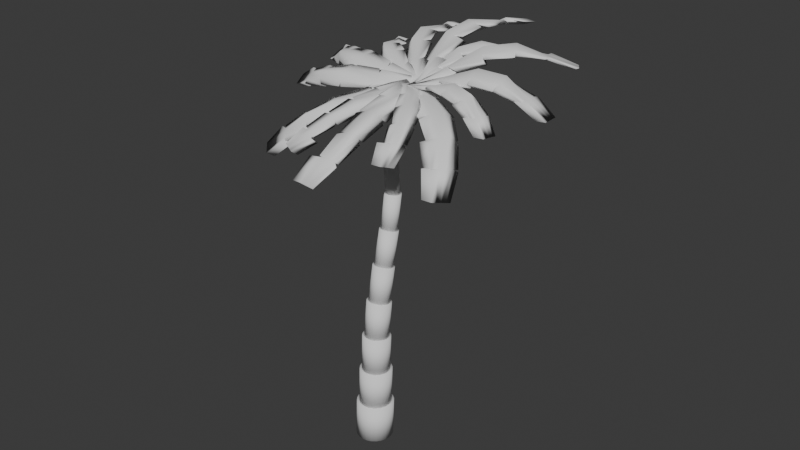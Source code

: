 # Source: palm_tree36.blend  (saved by Blender 4.2.66; exported with 4.5.12 LTS)
import bpy
from mathutils import Matrix  # noqa: F401  (used for matrix-valued properties, if any)

bpy.ops.wm.read_factory_settings(use_empty=True)
scene = bpy.context.scene
scene.name = 'Scene'

# ---- world
world_world = bpy.data.worlds.new('World'); scene.world = world_world
world_world.use_nodes = True; world_world.node_tree.nodes.clear()
_N = world_world.node_tree.nodes; _L = world_world.node_tree.links
n0 = _N.new('ShaderNodeOutputWorld'); n0.name = 'World Output'; n0.location = (300, 300)
n1 = _N.new('ShaderNodeBackground'); n1.name = 'Background'; n1.location = (10, 300)
n1.inputs[0].default_value = (0.05088, 0.05088, 0.05088, 1.0)
_L.new(n1.outputs[0], n0.inputs[0])
n0.is_active_output = True
world_world.color = (0.05088, 0.05088, 0.05088)
world_world.sun_shadow_jitter_overblur = 0.0

# ---- meshes
me_cylinder = bpy.data.meshes.new('Cylinder')
me_cylinder.from_pydata([(0.0, 1.0, -1.0), (0.0, 1.0, 1.0), (0.2588, 0.9659, -1.0), (0.2588, 0.9659, 1.0), (0.5, 0.866, -1.0), (0.5, 0.866, 1.0), (0.7071, 0.7071, -1.0), (0.7071, 0.7071, 1.0), (0.866, 0.5, -1.0), (0.866, 0.5, 1.0), (0.9659, 0.2588, -1.0), (0.9659, 0.2588, 1.0), (1.0, 0.0, -1.0), (1.0, 0.0, 1.0), (0.9659, -0.2588, -1.0), (0.9659, -0.2588, 1.0), (0.866, -0.5, -1.0), (0.866, -0.5, 1.0), (0.7071, -0.7071, -1.0), (0.7071, -0.7071, 1.0), (0.5, -0.866, -1.0), (0.5, -0.866, 1.0), (0.2588, -0.9659, -1.0), (0.2588, -0.9659, 1.0), (0.0, -1.0, -1.0), (0.0, -1.0, 1.0), (-0.2588, -0.9659, -1.0), (-0.2588, -0.9659, 1.0), (-0.5, -0.866, -1.0), (-0.5, -0.866, 1.0), (-0.7071, -0.7071, -1.0), (-0.7071, -0.7071, 1.0), (-0.866, -0.5, -1.0), (-0.866, -0.5, 1.0), (-0.9659, -0.2588, -1.0), (-0.9659, -0.2588, 1.0), (-1.0, 0.0, -1.0), (-1.0, 0.0, 1.0), (-0.9659, 0.2588, -1.0), (-0.9659, 0.2588, 1.0), (-0.866, 0.5, -1.0), (-0.866, 0.5, 1.0), (-0.7071, 0.7071, -1.0), (-0.7071, 0.7071, 1.0), (-0.5, 0.866, -1.0), (-0.5, 0.866, 1.0), (-0.2588, 0.9659, -1.0), (-0.2588, 0.9659, 1.0), (0.0, 0.8727, 1.008), (0.0, 0.8727, 2.992), (0.2259, 0.8429, 1.008), (0.2259, 0.8429, 2.992), (0.4363, 0.7558, 1.008), (0.4363, 0.7558, 2.992), (0.6171, 0.6171, 1.008), (0.6171, 0.6171, 2.992), (0.7558, 0.4363, 1.008), (0.7558, 0.4363, 2.992), (0.8429, 0.2259, 1.008), (0.8429, 0.2259, 2.992), (0.8727, 0.0, 1.008), (0.8727, 0.0, 2.992), (0.8429, -0.2259, 1.008), (0.8429, -0.2259, 2.992), (0.7558, -0.4363, 1.008), (0.7558, -0.4363, 2.992), (0.6171, -0.6171, 1.008), (0.6171, -0.6171, 2.992), (0.4363, -0.7558, 1.008), (0.4363, -0.7558, 2.992), (0.2259, -0.8429, 1.008), (0.2259, -0.8429, 2.992), (0.0, -0.8727, 1.008), (0.0, -0.8727, 2.992), (-0.2259, -0.8429, 1.008), (-0.2259, -0.8429, 2.992), (-0.4363, -0.7558, 1.008), (-0.4363, -0.7558, 2.992), (-0.6171, -0.6171, 1.008), (-0.6171, -0.6171, 2.992), (-0.7558, -0.4363, 1.008), (-0.7558, -0.4363, 2.992), (-0.8429, -0.2259, 1.008), (-0.8429, -0.2259, 2.992), (-0.8727, 0.0, 1.008), (-0.8727, 0.0, 2.992), (-0.8429, 0.2259, 1.008), (-0.8429, 0.2259, 2.992), (-0.7558, 0.4363, 1.008), (-0.7558, 0.4363, 2.992), (-0.6171, 0.6171, 1.008), (-0.6171, 0.6171, 2.992), (-0.4363, 0.7558, 1.008), (-0.4363, 0.7558, 2.992), (-0.2259, 0.8429, 1.008), (-0.2259, 0.8429, 2.992), (0.0, 0.7616, 3.0), (0.0, 0.7616, 4.968), (0.1971, 0.7356, 3.0), (0.1971, 0.7356, 4.968), (0.3808, 0.6595, 3.0), (0.3808, 0.6595, 4.968), (0.5385, 0.5385, 3.0), (0.5385, 0.5385, 4.968), (0.6595, 0.3808, 3.0), (0.6595, 0.3808, 4.968), (0.7356, 0.1971, 3.0), (0.7356, 0.1971, 4.968), (0.7616, 0.0, 3.0), (0.7616, 0.0, 4.968), (0.7356, -0.1971, 3.0), (0.7356, -0.1971, 4.968), (0.6595, -0.3808, 3.0), (0.6595, -0.3808, 4.968), (0.5385, -0.5385, 3.0), (0.5385, -0.5385, 4.968), (0.3808, -0.6595, 3.0), (0.3808, -0.6595, 4.968), (0.1971, -0.7356, 3.0), (0.1971, -0.7356, 4.968), (0.0, -0.7616, 3.0), (0.0, -0.7616, 4.968), (-0.1971, -0.7356, 3.0), (-0.1971, -0.7356, 4.968), (-0.3808, -0.6595, 3.0), (-0.3808, -0.6595, 4.968), (-0.5385, -0.5385, 3.0), (-0.5385, -0.5385, 4.968), (-0.6595, -0.3808, 3.0), (-0.6595, -0.3808, 4.968), (-0.7356, -0.1971, 3.0), (-0.7356, -0.1971, 4.968), (-0.7616, 0.0, 3.0), (-0.7616, 0.0, 4.968), (-0.7356, 0.1971, 3.0), (-0.7356, 0.1971, 4.968), (-0.6595, 0.3808, 3.0), (-0.6595, 0.3808, 4.968), (-0.5385, 0.5385, 3.0), (-0.5385, 0.5385, 4.968), (-0.3808, 0.6595, 3.0), (-0.3808, 0.6595, 4.968), (-0.1971, 0.7356, 3.0), (-0.1971, 0.7356, 4.968), (0.0, 0.6646, 4.976), (0.0, 0.6646, 6.929), (0.172, 0.6419, 4.976), (0.172, 0.6419, 6.929), (0.3323, 0.5756, 4.976), (0.3323, 0.5756, 6.929), (0.4699, 0.4699, 4.976), (0.4699, 0.4699, 6.929), (0.5756, 0.3323, 4.976), (0.5756, 0.3323, 6.929), (0.6419, 0.172, 4.976), (0.6419, 0.172, 6.929), (0.6646, 0.0, 4.976), (0.6646, 0.0, 6.929), (0.6419, -0.172, 4.976), (0.6419, -0.172, 6.929), (0.5756, -0.3323, 4.976), (0.5756, -0.3323, 6.929), (0.4699, -0.4699, 4.976), (0.4699, -0.4699, 6.929), (0.3323, -0.5756, 4.976), (0.3323, -0.5756, 6.929), (0.172, -0.6419, 4.976), (0.172, -0.6419, 6.929), (0.0, -0.6646, 4.976), (0.0, -0.6646, 6.929), (-0.172, -0.6419, 4.976), (-0.172, -0.6419, 6.929), (-0.3323, -0.5756, 4.976), (-0.3323, -0.5756, 6.929), (-0.4699, -0.4699, 4.976), (-0.4699, -0.4699, 6.929), (-0.5756, -0.3323, 4.976), (-0.5756, -0.3323, 6.929), (-0.6419, -0.172, 4.976), (-0.6419, -0.172, 6.929), (-0.6646, 0.0, 4.976), (-0.6646, 0.0, 6.929), (-0.6419, 0.172, 4.976), (-0.6419, 0.172, 6.929), (-0.5756, 0.3323, 4.976), (-0.5756, 0.3323, 6.929), (-0.4699, 0.4699, 4.976), (-0.4699, 0.4699, 6.929), (-0.3323, 0.5756, 4.976), (-0.3323, 0.5756, 6.929), (-0.172, 0.6419, 4.976), (-0.172, 0.6419, 6.929), (0.0, 0.58, 6.937), (0.0, 0.58, 8.874), (0.1501, 0.5602, 6.937), (0.1501, 0.5602, 8.874), (0.29, 0.5023, 6.937), (0.29, 0.5023, 8.874), (0.4101, 0.4101, 6.937), (0.4101, 0.4101, 8.874), (0.5023, 0.29, 6.937), (0.5023, 0.29, 8.874), (0.5602, 0.1501, 6.937), (0.5602, 0.1501, 8.874), (0.58, 0.0, 6.937), (0.58, 0.0, 8.874), (0.5602, -0.1501, 6.937), (0.5602, -0.1501, 8.874), (0.5023, -0.29, 6.937), (0.5023, -0.29, 8.874), (0.4101, -0.4101, 6.937), (0.4101, -0.4101, 8.874), (0.29, -0.5023, 6.937), (0.29, -0.5023, 8.874), (0.1501, -0.5602, 6.937), (0.1501, -0.5602, 8.874), (0.0, -0.58, 6.937), (0.0, -0.58, 8.874), (-0.1501, -0.5602, 6.937), (-0.1501, -0.5602, 8.874), (-0.29, -0.5023, 6.937), (-0.29, -0.5023, 8.874), (-0.4101, -0.4101, 6.937), (-0.4101, -0.4101, 8.874), (-0.5023, -0.29, 6.937), (-0.5023, -0.29, 8.874), (-0.5602, -0.1501, 6.937), (-0.5602, -0.1501, 8.874), (-0.58, 0.0, 6.937), (-0.58, 0.0, 8.874), (-0.5602, 0.1501, 6.937), (-0.5602, 0.1501, 8.874), (-0.5023, 0.29, 6.937), (-0.5023, 0.29, 8.874), (-0.4101, 0.4101, 6.937), (-0.4101, 0.4101, 8.874), (-0.29, 0.5023, 6.937), (-0.29, 0.5023, 8.874), (-0.1501, 0.5602, 6.937), (-0.1501, 0.5602, 8.874), (0.0, 0.5061, 8.881), (0.0, 0.5061, 10.8), (0.131, 0.4889, 8.881), (0.131, 0.4889, 10.8), (0.2531, 0.4383, 8.881), (0.2531, 0.4383, 10.8), (0.3579, 0.3579, 8.881), (0.3579, 0.3579, 10.8), (0.4383, 0.2531, 8.881), (0.4383, 0.2531, 10.8), (0.4889, 0.131, 8.881), (0.4889, 0.131, 10.8), (0.5061, 0.0, 8.881), (0.5061, 0.0, 10.8), (0.4889, -0.131, 8.881), (0.4889, -0.131, 10.8), (0.4383, -0.2531, 8.881), (0.4383, -0.2531, 10.8), (0.3579, -0.3579, 8.881), (0.3579, -0.3579, 10.8), (0.2531, -0.4383, 8.881), (0.2531, -0.4383, 10.8), (0.131, -0.4889, 8.881), (0.131, -0.4889, 10.8), (0.0, -0.5061, 8.881), (0.0, -0.5061, 10.8), (-0.131, -0.4889, 8.881), (-0.131, -0.4889, 10.8), (-0.2531, -0.4383, 8.881), (-0.2531, -0.4383, 10.8), (-0.3579, -0.3579, 8.881), (-0.3579, -0.3579, 10.8), (-0.4383, -0.2531, 8.881), (-0.4383, -0.2531, 10.8), (-0.4889, -0.131, 8.881), (-0.4889, -0.131, 10.8), (-0.5061, 0.0, 8.881), (-0.5061, 0.0, 10.8), (-0.4889, 0.131, 8.881), (-0.4889, 0.131, 10.8), (-0.4383, 0.2531, 8.881), (-0.4383, 0.2531, 10.8), (-0.3579, 0.3579, 8.881), (-0.3579, 0.3579, 10.8), (-0.2531, 0.4383, 8.881), (-0.2531, 0.4383, 10.8), (-0.131, 0.4889, 8.881), (-0.131, 0.4889, 10.8), (0.0, 0.4417, 10.81), (0.0, 0.4417, 12.72), (0.1143, 0.4266, 10.81), (0.1143, 0.4266, 12.72), (0.2208, 0.3825, 10.81), (0.2208, 0.3825, 12.72), (0.3123, 0.3123, 10.81), (0.3123, 0.3123, 12.72), (0.3825, 0.2208, 10.81), (0.3825, 0.2208, 12.72), (0.4266, 0.1143, 10.81), (0.4266, 0.1143, 12.72), (0.4417, 0.0, 10.81), (0.4417, 0.0, 12.72), (0.4266, -0.1143, 10.81), (0.4266, -0.1143, 12.72), (0.3825, -0.2208, 10.81), (0.3825, -0.2208, 12.72), (0.3123, -0.3123, 10.81), (0.3123, -0.3123, 12.72), (0.2208, -0.3825, 10.81), (0.2208, -0.3825, 12.72), (0.1143, -0.4266, 10.81), (0.1143, -0.4266, 12.72), (0.0, -0.4417, 10.81), (0.0, -0.4417, 12.72), (-0.1143, -0.4266, 10.81), (-0.1143, -0.4266, 12.72), (-0.2208, -0.3825, 10.81), (-0.2208, -0.3825, 12.72), (-0.3123, -0.3123, 10.81), (-0.3123, -0.3123, 12.72), (-0.3825, -0.2208, 10.81), (-0.3825, -0.2208, 12.72), (-0.4266, -0.1143, 10.81), (-0.4266, -0.1143, 12.72), (-0.4417, 0.0, 10.81), (-0.4417, 0.0, 12.72), (-0.4266, 0.1143, 10.81), (-0.4266, 0.1143, 12.72), (-0.3825, 0.2208, 10.81), (-0.3825, 0.2208, 12.72), (-0.3123, 0.3123, 10.81), (-0.3123, 0.3123, 12.72), (-0.2208, 0.3825, 10.81), (-0.2208, 0.3825, 12.72), (-0.1143, 0.4266, 10.81), (-0.1143, 0.4266, 12.72), (0.0, 0.3854, 12.73), (0.0, 0.3854, 14.62), (0.09976, 0.3723, 12.73), (0.09976, 0.3723, 14.62), (0.1927, 0.3338, 12.73), (0.1927, 0.3338, 14.62), (0.2725, 0.2725, 12.73), (0.2725, 0.2725, 14.62), (0.3338, 0.1927, 12.73), (0.3338, 0.1927, 14.62), (0.3723, 0.09976, 12.73), (0.3723, 0.09976, 14.62), (0.3854, 0.0, 12.73), (0.3854, 0.0, 14.62), (0.3723, -0.09976, 12.73), (0.3723, -0.09976, 14.62), (0.3338, -0.1927, 12.73), (0.3338, -0.1927, 14.62), (0.2725, -0.2725, 12.73), (0.2725, -0.2725, 14.62), (0.1927, -0.3338, 12.73), (0.1927, -0.3338, 14.62), (0.09976, -0.3723, 12.73), (0.09976, -0.3723, 14.62), (0.0, -0.3854, 12.73), (0.0, -0.3854, 14.62), (-0.09976, -0.3723, 12.73), (-0.09976, -0.3723, 14.62), (-0.1927, -0.3338, 12.73), (-0.1927, -0.3338, 14.62), (-0.2725, -0.2725, 12.73), (-0.2725, -0.2725, 14.62), (-0.3338, -0.1927, 12.73), (-0.3338, -0.1927, 14.62), (-0.3723, -0.09976, 12.73), (-0.3723, -0.09976, 14.62), (-0.3854, 0.0, 12.73), (-0.3854, 0.0, 14.62), (-0.3723, 0.09976, 12.73), (-0.3723, 0.09976, 14.62), (-0.3338, 0.1927, 12.73), (-0.3338, 0.1927, 14.62), (-0.2725, 0.2725, 12.73), (-0.2725, 0.2725, 14.62), (-0.1927, 0.3338, 12.73), (-0.1927, 0.3338, 14.62), (-0.09976, 0.3723, 12.73), (-0.09976, 0.3723, 14.62)], [], [(0, 1, 3, 2), (2, 3, 5, 4), (4, 5, 7, 6), (6, 7, 9, 8), (8, 9, 11, 10), (10, 11, 13, 12), (12, 13, 15, 14), (14, 15, 17, 16), (16, 17, 19, 18), (18, 19, 21, 20), (20, 21, 23, 22), (22, 23, 25, 24), (24, 25, 27, 26), (26, 27, 29, 28), (28, 29, 31, 30), (30, 31, 33, 32), (32, 33, 35, 34), (34, 35, 37, 36), (36, 37, 39, 38), (38, 39, 41, 40), (40, 41, 43, 42), (42, 43, 45, 44), (3, 1, 47, 45, 43, 41, 39, 37, 35, 33, 31, 29, 27, 25, 23, 21, 19, 17, 15, 13, 11, 9, 7, 5), (44, 45, 47, 46), (46, 47, 1, 0), (0, 2, 4, 6, 8, 10, 12, 14, 16, 18, 20, 22, 24, 26, 28, 30, 32, 34, 36, 38, 40, 42, 44, 46), (48, 49, 51, 50), (50, 51, 53, 52), (52, 53, 55, 54), (54, 55, 57, 56), (56, 57, 59, 58), (58, 59, 61, 60), (60, 61, 63, 62), (62, 63, 65, 64), (64, 65, 67, 66), (66, 67, 69, 68), (68, 69, 71, 70), (70, 71, 73, 72), (72, 73, 75, 74), (74, 75, 77, 76), (76, 77, 79, 78), (78, 79, 81, 80), (80, 81, 83, 82), (82, 83, 85, 84), (84, 85, 87, 86), (86, 87, 89, 88), (88, 89, 91, 90), (90, 91, 93, 92), (51, 49, 95, 93, 91, 89, 87, 85, 83, 81, 79, 77, 75, 73, 71, 69, 67, 65, 63, 61, 59, 57, 55, 53), (92, 93, 95, 94), (94, 95, 49, 48), (48, 50, 52, 54, 56, 58, 60, 62, 64, 66, 68, 70, 72, 74, 76, 78, 80, 82, 84, 86, 88, 90, 92, 94), (96, 97, 99, 98), (98, 99, 101, 100), (100, 101, 103, 102), (102, 103, 105, 104), (104, 105, 107, 106), (106, 107, 109, 108), (108, 109, 111, 110), (110, 111, 113, 112), (112, 113, 115, 114), (114, 115, 117, 116), (116, 117, 119, 118), (118, 119, 121, 120), (120, 121, 123, 122), (122, 123, 125, 124), (124, 125, 127, 126), (126, 127, 129, 128), (128, 129, 131, 130), (130, 131, 133, 132), (132, 133, 135, 134), (134, 135, 137, 136), (136, 137, 139, 138), (138, 139, 141, 140), (99, 97, 143, 141, 139, 137, 135, 133, 131, 129, 127, 125, 123, 121, 119, 117, 115, 113, 111, 109, 107, 105, 103, 101), (140, 141, 143, 142), (142, 143, 97, 96), (96, 98, 100, 102, 104, 106, 108, 110, 112, 114, 116, 118, 120, 122, 124, 126, 128, 130, 132, 134, 136, 138, 140, 142), (144, 145, 147, 146), (146, 147, 149, 148), (148, 149, 151, 150), (150, 151, 153, 152), (152, 153, 155, 154), (154, 155, 157, 156), (156, 157, 159, 158), (158, 159, 161, 160), (160, 161, 163, 162), (162, 163, 165, 164), (164, 165, 167, 166), (166, 167, 169, 168), (168, 169, 171, 170), (170, 171, 173, 172), (172, 173, 175, 174), (174, 175, 177, 176), (176, 177, 179, 178), (178, 179, 181, 180), (180, 181, 183, 182), (182, 183, 185, 184), (184, 185, 187, 186), (186, 187, 189, 188), (147, 145, 191, 189, 187, 185, 183, 181, 179, 177, 175, 173, 171, 169, 167, 165, 163, 161, 159, 157, 155, 153, 151, 149), (188, 189, 191, 190), (190, 191, 145, 144), (144, 146, 148, 150, 152, 154, 156, 158, 160, 162, 164, 166, 168, 170, 172, 174, 176, 178, 180, 182, 184, 186, 188, 190), (192, 193, 195, 194), (194, 195, 197, 196), (196, 197, 199, 198), (198, 199, 201, 200), (200, 201, 203, 202), (202, 203, 205, 204), (204, 205, 207, 206), (206, 207, 209, 208), (208, 209, 211, 210), (210, 211, 213, 212), (212, 213, 215, 214), (214, 215, 217, 216), (216, 217, 219, 218), (218, 219, 221, 220), (220, 221, 223, 222), (222, 223, 225, 224), (224, 225, 227, 226), (226, 227, 229, 228), (228, 229, 231, 230), (230, 231, 233, 232), (232, 233, 235, 234), (234, 235, 237, 236), (195, 193, 239, 237, 235, 233, 231, 229, 227, 225, 223, 221, 219, 217, 215, 213, 211, 209, 207, 205, 203, 201, 199, 197), (236, 237, 239, 238), (238, 239, 193, 192), (192, 194, 196, 198, 200, 202, 204, 206, 208, 210, 212, 214, 216, 218, 220, 222, 224, 226, 228, 230, 232, 234, 236, 238), (240, 241, 243, 242), (242, 243, 245, 244), (244, 245, 247, 246), (246, 247, 249, 248), (248, 249, 251, 250), (250, 251, 253, 252), (252, 253, 255, 254), (254, 255, 257, 256), (256, 257, 259, 258), (258, 259, 261, 260), (260, 261, 263, 262), (262, 263, 265, 264), (264, 265, 267, 266), (266, 267, 269, 268), (268, 269, 271, 270), (270, 271, 273, 272), (272, 273, 275, 274), (274, 275, 277, 276), (276, 277, 279, 278), (278, 279, 281, 280), (280, 281, 283, 282), (282, 283, 285, 284), (243, 241, 287, 285, 283, 281, 279, 277, 275, 273, 271, 269, 267, 265, 263, 261, 259, 257, 255, 253, 251, 249, 247, 245), (284, 285, 287, 286), (286, 287, 241, 240), (240, 242, 244, 246, 248, 250, 252, 254, 256, 258, 260, 262, 264, 266, 268, 270, 272, 274, 276, 278, 280, 282, 284, 286), (288, 289, 291, 290), (290, 291, 293, 292), (292, 293, 295, 294), (294, 295, 297, 296), (296, 297, 299, 298), (298, 299, 301, 300), (300, 301, 303, 302), (302, 303, 305, 304), (304, 305, 307, 306), (306, 307, 309, 308), (308, 309, 311, 310), (310, 311, 313, 312), (312, 313, 315, 314), (314, 315, 317, 316), (316, 317, 319, 318), (318, 319, 321, 320), (320, 321, 323, 322), (322, 323, 325, 324), (324, 325, 327, 326), (326, 327, 329, 328), (328, 329, 331, 330), (330, 331, 333, 332), (291, 289, 335, 333, 331, 329, 327, 325, 323, 321, 319, 317, 315, 313, 311, 309, 307, 305, 303, 301, 299, 297, 295, 293), (332, 333, 335, 334), (334, 335, 289, 288), (288, 290, 292, 294, 296, 298, 300, 302, 304, 306, 308, 310, 312, 314, 316, 318, 320, 322, 324, 326, 328, 330, 332, 334), (336, 337, 339, 338), (338, 339, 341, 340), (340, 341, 343, 342), (342, 343, 345, 344), (344, 345, 347, 346), (346, 347, 349, 348), (348, 349, 351, 350), (350, 351, 353, 352), (352, 353, 355, 354), (354, 355, 357, 356), (356, 357, 359, 358), (358, 359, 361, 360), (360, 361, 363, 362), (362, 363, 365, 364), (364, 365, 367, 366), (366, 367, 369, 368), (368, 369, 371, 370), (370, 371, 373, 372), (372, 373, 375, 374), (374, 375, 377, 376), (376, 377, 379, 378), (378, 379, 381, 380), (339, 337, 383, 381, 379, 377, 375, 373, 371, 369, 367, 365, 363, 361, 359, 357, 355, 353, 351, 349, 347, 345, 343, 341), (380, 381, 383, 382), (382, 383, 337, 336), (336, 338, 340, 342, 344, 346, 348, 350, 352, 354, 356, 358, 360, 362, 364, 366, 368, 370, 372, 374, 376, 378, 380, 382)])
me_cylinder.polygons.foreach_set('use_smooth', [True] * 208)
_uv = me_cylinder.uv_layers.new(name='UVMap')
_uv.uv.foreach_set('vector', [1.0, 0.5, 1.0, 1.0, 0.9583, 1.0, 0.9583, 0.5, 0.9583, 0.5, 0.9583, 1.0, 0.9167, 1.0, 0.9167, 0.5, 0.9167, 0.5, 0.9167, 1.0, 0.875, 1.0, 0.875, 0.5, 0.875, 0.5, 0.875, 1.0, 0.8333, 1.0, 0.8333, 0.5, 0.8333, 0.5, 0.8333, 1.0, 0.7917, 1.0, 0.7917, 0.5, 0.7917, 0.5, 0.7917, 1.0, 0.75, 1.0, 0.75, 0.5, 0.75, 0.5, 0.75, 1.0, 0.7083, 1.0, 0.7083, 0.5, 0.7083, 0.5, 0.7083, 1.0, 0.6667, 1.0, 0.6667, 0.5, 0.6667, 0.5, 0.6667, 1.0, 0.625, 1.0, 0.625, 0.5, 0.625, 0.5, 0.625, 1.0, 0.5833, 1.0, 0.5833, 0.5, 0.5833, 0.5, 0.5833, 1.0, 0.5417, 1.0, 0.5417, 0.5, 0.5417, 0.5, 0.5417, 1.0, 0.5, 1.0, 0.5, 0.5, 0.5, 0.5, 0.5, 1.0, 0.4583, 1.0, 0.4583, 0.5, 0.4583, 0.5, 0.4583, 1.0, 0.4167, 1.0, 0.4167, 0.5, 0.4167, 0.5, 0.4167, 1.0, 0.375, 1.0, 0.375, 0.5, 0.375, 0.5, 0.375, 1.0, 0.3333, 1.0, 0.3333, 0.5, 0.3333, 0.5, 0.3333, 1.0, 0.2917, 1.0, 0.2917, 0.5, 0.2917, 0.5, 0.2917, 1.0, 0.25, 1.0, 0.25, 0.5, 0.25, 0.5, 0.25, 1.0, 0.2083, 1.0, 0.2083, 0.5, 0.2083, 0.5, 0.2083, 1.0, 0.1667, 1.0, 0.1667, 0.5, 0.1667, 0.5, 0.1667, 1.0, 0.125, 1.0, 0.125, 0.5, 0.125, 0.5, 0.125, 1.0, 0.08333, 1.0, 0.08333, 0.5, 0.3121, 0.4818, 0.25, 0.49, 0.1879, 0.4818, 0.13, 0.4578, 0.08029, 0.4197, 0.04215, 0.37, 0.01818, 0.3121, 0.01, 0.25, 0.01818, 0.1879, 0.04215, 0.13, 0.08029, 0.08029, 0.13, 0.04215, 0.1879, 0.01818, 0.25, 0.01, 0.3121, 0.01818, 0.37, 0.04215, 0.4197, 0.08029, 0.4578, 0.13, 0.4818, 0.1879, 0.49, 0.25, 0.4818, 0.3121, 0.4578, 0.37, 0.4197, 0.4197, 0.37, 0.4578, 0.08333, 0.5, 0.08333, 1.0, 0.04167, 1.0, 0.04167, 0.5, 0.04167, 0.5, 0.04167, 1.0, -1.863e-07, 1.0, -1.863e-07, 0.5, 0.75, 0.49, 0.8121, 0.4818, 0.87, 0.4578, 0.9197, 0.4197, 0.9578, 0.37, 0.9818, 0.3121, 0.99, 0.25, 0.9818, 0.1879, 0.9578, 0.13, 0.9197, 0.08029, 0.87, 0.04215, 0.8121, 0.01818, 0.75, 0.01, 0.6879, 0.01818, 0.63, 0.04215, 0.5803, 0.08029, 0.5422, 0.13, 0.5182, 0.1879, 0.51, 0.25, 0.5182, 0.3121, 0.5422, 0.37, 0.5803, 0.4197, 0.63, 0.4578, 0.6879, 0.4818, 1.0, 0.5, 1.0, 1.0, 0.9583, 1.0, 0.9583, 0.5, 0.9583, 0.5, 0.9583, 1.0, 0.9167, 1.0, 0.9167, 0.5, 0.9167, 0.5, 0.9167, 1.0, 0.875, 1.0, 0.875, 0.5, 0.875, 0.5, 0.875, 1.0, 0.8333, 1.0, 0.8333, 0.5, 0.8333, 0.5, 0.8333, 1.0, 0.7917, 1.0, 0.7917, 0.5, 0.7917, 0.5, 0.7917, 1.0, 0.75, 1.0, 0.75, 0.5, 0.75, 0.5, 0.75, 1.0, 0.7083, 1.0, 0.7083, 0.5, 0.7083, 0.5, 0.7083, 1.0, 0.6667, 1.0, 0.6667, 0.5, 0.6667, 0.5, 0.6667, 1.0, 0.625, 1.0, 0.625, 0.5, 0.625, 0.5, 0.625, 1.0, 0.5833, 1.0, 0.5833, 0.5, 0.5833, 0.5, 0.5833, 1.0, 0.5417, 1.0, 0.5417, 0.5, 0.5417, 0.5, 0.5417, 1.0, 0.5, 1.0, 0.5, 0.5, 0.5, 0.5, 0.5, 1.0, 0.4583, 1.0, 0.4583, 0.5, 0.4583, 0.5, 0.4583, 1.0, 0.4167, 1.0, 0.4167, 0.5, 0.4167, 0.5, 0.4167, 1.0, 0.375, 1.0, 0.375, 0.5, 0.375, 0.5, 0.375, 1.0, 0.3333, 1.0, 0.3333, 0.5, 0.3333, 0.5, 0.3333, 1.0, 0.2917, 1.0, 0.2917, 0.5, 0.2917, 0.5, 0.2917, 1.0, 0.25, 1.0, 0.25, 0.5, 0.25, 0.5, 0.25, 1.0, 0.2083, 1.0, 0.2083, 0.5, 0.2083, 0.5, 0.2083, 1.0, 0.1667, 1.0, 0.1667, 0.5, 0.1667, 0.5, 0.1667, 1.0, 0.125, 1.0, 0.125, 0.5, 0.125, 0.5, 0.125, 1.0, 0.08333, 1.0, 0.08333, 0.5, 0.3121, 0.4818, 0.25, 0.49, 0.1879, 0.4818, 0.13, 0.4578, 0.08029, 0.4197, 0.04215, 0.37, 0.01818, 0.3121, 0.01, 0.25, 0.01818, 0.1879, 0.04215, 0.13, 0.08029, 0.08029, 0.13, 0.04215, 0.1879, 0.01818, 0.25, 0.01, 0.3121, 0.01818, 0.37, 0.04215, 0.4197, 0.08029, 0.4578, 0.13, 0.4818, 0.1879, 0.49, 0.25, 0.4818, 0.3121, 0.4578, 0.37, 0.4197, 0.4197, 0.37, 0.4578, 0.08333, 0.5, 0.08333, 1.0, 0.04167, 1.0, 0.04167, 0.5, 0.04167, 0.5, 0.04167, 1.0, -1.863e-07, 1.0, -1.863e-07, 0.5, 0.75, 0.49, 0.8121, 0.4818, 0.87, 0.4578, 0.9197, 0.4197, 0.9578, 0.37, 0.9818, 0.3121, 0.99, 0.25, 0.9818, 0.1879, 0.9578, 0.13, 0.9197, 0.08029, 0.87, 0.04215, 0.8121, 0.01818, 0.75, 0.01, 0.6879, 0.01818, 0.63, 0.04215, 0.5803, 0.08029, 0.5422, 0.13, 0.5182, 0.1879, 0.51, 0.25, 0.5182, 0.3121, 0.5422, 0.37, 0.5803, 0.4197, 0.63, 0.4578, 0.6879, 0.4818, 1.0, 0.5, 1.0, 1.0, 0.9583, 1.0, 0.9583, 0.5, 0.9583, 0.5, 0.9583, 1.0, 0.9167, 1.0, 0.9167, 0.5, 0.9167, 0.5, 0.9167, 1.0, 0.875, 1.0, 0.875, 0.5, 0.875, 0.5, 0.875, 1.0, 0.8333, 1.0, 0.8333, 0.5, 0.8333, 0.5, 0.8333, 1.0, 0.7917, 1.0, 0.7917, 0.5, 0.7917, 0.5, 0.7917, 1.0, 0.75, 1.0, 0.75, 0.5, 0.75, 0.5, 0.75, 1.0, 0.7083, 1.0, 0.7083, 0.5, 0.7083, 0.5, 0.7083, 1.0, 0.6667, 1.0, 0.6667, 0.5, 0.6667, 0.5, 0.6667, 1.0, 0.625, 1.0, 0.625, 0.5, 0.625, 0.5, 0.625, 1.0, 0.5833, 1.0, 0.5833, 0.5, 0.5833, 0.5, 0.5833, 1.0, 0.5417, 1.0, 0.5417, 0.5, 0.5417, 0.5, 0.5417, 1.0, 0.5, 1.0, 0.5, 0.5, 0.5, 0.5, 0.5, 1.0, 0.4583, 1.0, 0.4583, 0.5, 0.4583, 0.5, 0.4583, 1.0, 0.4167, 1.0, 0.4167, 0.5, 0.4167, 0.5, 0.4167, 1.0, 0.375, 1.0, 0.375, 0.5, 0.375, 0.5, 0.375, 1.0, 0.3333, 1.0, 0.3333, 0.5, 0.3333, 0.5, 0.3333, 1.0, 0.2917, 1.0, 0.2917, 0.5, 0.2917, 0.5, 0.2917, 1.0, 0.25, 1.0, 0.25, 0.5, 0.25, 0.5, 0.25, 1.0, 0.2083, 1.0, 0.2083, 0.5, 0.2083, 0.5, 0.2083, 1.0, 0.1667, 1.0, 0.1667, 0.5, 0.1667, 0.5, 0.1667, 1.0, 0.125, 1.0, 0.125, 0.5, 0.125, 0.5, 0.125, 1.0, 0.08333, 1.0, 0.08333, 0.5, 0.3121, 0.4818, 0.25, 0.49, 0.1879, 0.4818, 0.13, 0.4578, 0.08029, 0.4197, 0.04215, 0.37, 0.01818, 0.3121, 0.01, 0.25, 0.01818, 0.1879, 0.04215, 0.13, 0.08029, 0.08029, 0.13, 0.04215, 0.1879, 0.01818, 0.25, 0.01, 0.3121, 0.01818, 0.37, 0.04215, 0.4197, 0.08029, 0.4578, 0.13, 0.4818, 0.1879, 0.49, 0.25, 0.4818, 0.3121, 0.4578, 0.37, 0.4197, 0.4197, 0.37, 0.4578, 0.08333, 0.5, 0.08333, 1.0, 0.04167, 1.0, 0.04167, 0.5, 0.04167, 0.5, 0.04167, 1.0, -1.863e-07, 1.0, -1.863e-07, 0.5, 0.75, 0.49, 0.8121, 0.4818, 0.87, 0.4578, 0.9197, 0.4197, 0.9578, 0.37, 0.9818, 0.3121, 0.99, 0.25, 0.9818, 0.1879, 0.9578, 0.13, 0.9197, 0.08029, 0.87, 0.04215, 0.8121, 0.01818, 0.75, 0.01, 0.6879, 0.01818, 0.63, 0.04215, 0.5803, 0.08029, 0.5422, 0.13, 0.5182, 0.1879, 0.51, 0.25, 0.5182, 0.3121, 0.5422, 0.37, 0.5803, 0.4197, 0.63, 0.4578, 0.6879, 0.4818, 1.0, 0.5, 1.0, 1.0, 0.9583, 1.0, 0.9583, 0.5, 0.9583, 0.5, 0.9583, 1.0, 0.9167, 1.0, 0.9167, 0.5, 0.9167, 0.5, 0.9167, 1.0, 0.875, 1.0, 0.875, 0.5, 0.875, 0.5, 0.875, 1.0, 0.8333, 1.0, 0.8333, 0.5, 0.8333, 0.5, 0.8333, 1.0, 0.7917, 1.0, 0.7917, 0.5, 0.7917, 0.5, 0.7917, 1.0, 0.75, 1.0, 0.75, 0.5, 0.75, 0.5, 0.75, 1.0, 0.7083, 1.0, 0.7083, 0.5, 0.7083, 0.5, 0.7083, 1.0, 0.6667, 1.0, 0.6667, 0.5, 0.6667, 0.5, 0.6667, 1.0, 0.625, 1.0, 0.625, 0.5, 0.625, 0.5, 0.625, 1.0, 0.5833, 1.0, 0.5833, 0.5, 0.5833, 0.5, 0.5833, 1.0, 0.5417, 1.0, 0.5417, 0.5, 0.5417, 0.5, 0.5417, 1.0, 0.5, 1.0, 0.5, 0.5, 0.5, 0.5, 0.5, 1.0, 0.4583, 1.0, 0.4583, 0.5, 0.4583, 0.5, 0.4583, 1.0, 0.4167, 1.0, 0.4167, 0.5, 0.4167, 0.5, 0.4167, 1.0, 0.375, 1.0, 0.375, 0.5, 0.375, 0.5, 0.375, 1.0, 0.3333, 1.0, 0.3333, 0.5, 0.3333, 0.5, 0.3333, 1.0, 0.2917, 1.0, 0.2917, 0.5, 0.2917, 0.5, 0.2917, 1.0, 0.25, 1.0, 0.25, 0.5, 0.25, 0.5, 0.25, 1.0, 0.2083, 1.0, 0.2083, 0.5, 0.2083, 0.5, 0.2083, 1.0, 0.1667, 1.0, 0.1667, 0.5, 0.1667, 0.5, 0.1667, 1.0, 0.125, 1.0, 0.125, 0.5, 0.125, 0.5, 0.125, 1.0, 0.08333, 1.0, 0.08333, 0.5, 0.3121, 0.4818, 0.25, 0.49, 0.1879, 0.4818, 0.13, 0.4578, 0.08029, 0.4197, 0.04215, 0.37, 0.01818, 0.3121, 0.01, 0.25, 0.01818, 0.1879, 0.04215, 0.13, 0.08029, 0.08029, 0.13, 0.04215, 0.1879, 0.01818, 0.25, 0.01, 0.3121, 0.01818, 0.37, 0.04215, 0.4197, 0.08029, 0.4578, 0.13, 0.4818, 0.1879, 0.49, 0.25, 0.4818, 0.3121, 0.4578, 0.37, 0.4197, 0.4197, 0.37, 0.4578, 0.08333, 0.5, 0.08333, 1.0, 0.04167, 1.0, 0.04167, 0.5, 0.04167, 0.5, 0.04167, 1.0, -1.863e-07, 1.0, -1.863e-07, 0.5, 0.75, 0.49, 0.8121, 0.4818, 0.87, 0.4578, 0.9197, 0.4197, 0.9578, 0.37, 0.9818, 0.3121, 0.99, 0.25, 0.9818, 0.1879, 0.9578, 0.13, 0.9197, 0.08029, 0.87, 0.04215, 0.8121, 0.01818, 0.75, 0.01, 0.6879, 0.01818, 0.63, 0.04215, 0.5803, 0.08029, 0.5422, 0.13, 0.5182, 0.1879, 0.51, 0.25, 0.5182, 0.3121, 0.5422, 0.37, 0.5803, 0.4197, 0.63, 0.4578, 0.6879, 0.4818, 1.0, 0.5, 1.0, 1.0, 0.9583, 1.0, 0.9583, 0.5, 0.9583, 0.5, 0.9583, 1.0, 0.9167, 1.0, 0.9167, 0.5, 0.9167, 0.5, 0.9167, 1.0, 0.875, 1.0, 0.875, 0.5, 0.875, 0.5, 0.875, 1.0, 0.8333, 1.0, 0.8333, 0.5, 0.8333, 0.5, 0.8333, 1.0, 0.7917, 1.0, 0.7917, 0.5, 0.7917, 0.5, 0.7917, 1.0, 0.75, 1.0, 0.75, 0.5, 0.75, 0.5, 0.75, 1.0, 0.7083, 1.0, 0.7083, 0.5, 0.7083, 0.5, 0.7083, 1.0, 0.6667, 1.0, 0.6667, 0.5, 0.6667, 0.5, 0.6667, 1.0, 0.625, 1.0, 0.625, 0.5, 0.625, 0.5, 0.625, 1.0, 0.5833, 1.0, 0.5833, 0.5, 0.5833, 0.5, 0.5833, 1.0, 0.5417, 1.0, 0.5417, 0.5, 0.5417, 0.5, 0.5417, 1.0, 0.5, 1.0, 0.5, 0.5, 0.5, 0.5, 0.5, 1.0, 0.4583, 1.0, 0.4583, 0.5, 0.4583, 0.5, 0.4583, 1.0, 0.4167, 1.0, 0.4167, 0.5, 0.4167, 0.5, 0.4167, 1.0, 0.375, 1.0, 0.375, 0.5, 0.375, 0.5, 0.375, 1.0, 0.3333, 1.0, 0.3333, 0.5, 0.3333, 0.5, 0.3333, 1.0, 0.2917, 1.0, 0.2917, 0.5, 0.2917, 0.5, 0.2917, 1.0, 0.25, 1.0, 0.25, 0.5, 0.25, 0.5, 0.25, 1.0, 0.2083, 1.0, 0.2083, 0.5, 0.2083, 0.5, 0.2083, 1.0, 0.1667, 1.0, 0.1667, 0.5, 0.1667, 0.5, 0.1667, 1.0, 0.125, 1.0, 0.125, 0.5, 0.125, 0.5, 0.125, 1.0, 0.08333, 1.0, 0.08333, 0.5, 0.3121, 0.4818, 0.25, 0.49, 0.1879, 0.4818, 0.13, 0.4578, 0.08029, 0.4197, 0.04215, 0.37, 0.01818, 0.3121, 0.01, 0.25, 0.01818, 0.1879, 0.04215, 0.13, 0.08029, 0.08029, 0.13, 0.04215, 0.1879, 0.01818, 0.25, 0.01, 0.3121, 0.01818, 0.37, 0.04215, 0.4197, 0.08029, 0.4578, 0.13, 0.4818, 0.1879, 0.49, 0.25, 0.4818, 0.3121, 0.4578, 0.37, 0.4197, 0.4197, 0.37, 0.4578, 0.08333, 0.5, 0.08333, 1.0, 0.04167, 1.0, 0.04167, 0.5, 0.04167, 0.5, 0.04167, 1.0, -1.863e-07, 1.0, -1.863e-07, 0.5, 0.75, 0.49, 0.8121, 0.4818, 0.87, 0.4578, 0.9197, 0.4197, 0.9578, 0.37, 0.9818, 0.3121, 0.99, 0.25, 0.9818, 0.1879, 0.9578, 0.13, 0.9197, 0.08029, 0.87, 0.04215, 0.8121, 0.01818, 0.75, 0.01, 0.6879, 0.01818, 0.63, 0.04215, 0.5803, 0.08029, 0.5422, 0.13, 0.5182, 0.1879, 0.51, 0.25, 0.5182, 0.3121, 0.5422, 0.37, 0.5803, 0.4197, 0.63, 0.4578, 0.6879, 0.4818, 1.0, 0.5, 1.0, 1.0, 0.9583, 1.0, 0.9583, 0.5, 0.9583, 0.5, 0.9583, 1.0, 0.9167, 1.0, 0.9167, 0.5, 0.9167, 0.5, 0.9167, 1.0, 0.875, 1.0, 0.875, 0.5, 0.875, 0.5, 0.875, 1.0, 0.8333, 1.0, 0.8333, 0.5, 0.8333, 0.5, 0.8333, 1.0, 0.7917, 1.0, 0.7917, 0.5, 0.7917, 0.5, 0.7917, 1.0, 0.75, 1.0, 0.75, 0.5, 0.75, 0.5, 0.75, 1.0, 0.7083, 1.0, 0.7083, 0.5, 0.7083, 0.5, 0.7083, 1.0, 0.6667, 1.0, 0.6667, 0.5, 0.6667, 0.5, 0.6667, 1.0, 0.625, 1.0, 0.625, 0.5, 0.625, 0.5, 0.625, 1.0, 0.5833, 1.0, 0.5833, 0.5, 0.5833, 0.5, 0.5833, 1.0, 0.5417, 1.0, 0.5417, 0.5, 0.5417, 0.5, 0.5417, 1.0, 0.5, 1.0, 0.5, 0.5, 0.5, 0.5, 0.5, 1.0, 0.4583, 1.0, 0.4583, 0.5, 0.4583, 0.5, 0.4583, 1.0, 0.4167, 1.0, 0.4167, 0.5, 0.4167, 0.5, 0.4167, 1.0, 0.375, 1.0, 0.375, 0.5, 0.375, 0.5, 0.375, 1.0, 0.3333, 1.0, 0.3333, 0.5, 0.3333, 0.5, 0.3333, 1.0, 0.2917, 1.0, 0.2917, 0.5, 0.2917, 0.5, 0.2917, 1.0, 0.25, 1.0, 0.25, 0.5, 0.25, 0.5, 0.25, 1.0, 0.2083, 1.0, 0.2083, 0.5, 0.2083, 0.5, 0.2083, 1.0, 0.1667, 1.0, 0.1667, 0.5, 0.1667, 0.5, 0.1667, 1.0, 0.125, 1.0, 0.125, 0.5, 0.125, 0.5, 0.125, 1.0, 0.08333, 1.0, 0.08333, 0.5, 0.3121, 0.4818, 0.25, 0.49, 0.1879, 0.4818, 0.13, 0.4578, 0.08029, 0.4197, 0.04215, 0.37, 0.01818, 0.3121, 0.01, 0.25, 0.01818, 0.1879, 0.04215, 0.13, 0.08029, 0.08029, 0.13, 0.04215, 0.1879, 0.01818, 0.25, 0.01, 0.3121, 0.01818, 0.37, 0.04215, 0.4197, 0.08029, 0.4578, 0.13, 0.4818, 0.1879, 0.49, 0.25, 0.4818, 0.3121, 0.4578, 0.37, 0.4197, 0.4197, 0.37, 0.4578, 0.08333, 0.5, 0.08333, 1.0, 0.04167, 1.0, 0.04167, 0.5, 0.04167, 0.5, 0.04167, 1.0, -1.863e-07, 1.0, -1.863e-07, 0.5, 0.75, 0.49, 0.8121, 0.4818, 0.87, 0.4578, 0.9197, 0.4197, 0.9578, 0.37, 0.9818, 0.3121, 0.99, 0.25, 0.9818, 0.1879, 0.9578, 0.13, 0.9197, 0.08029, 0.87, 0.04215, 0.8121, 0.01818, 0.75, 0.01, 0.6879, 0.01818, 0.63, 0.04215, 0.5803, 0.08029, 0.5422, 0.13, 0.5182, 0.1879, 0.51, 0.25, 0.5182, 0.3121, 0.5422, 0.37, 0.5803, 0.4197, 0.63, 0.4578, 0.6879, 0.4818, 1.0, 0.5, 1.0, 1.0, 0.9583, 1.0, 0.9583, 0.5, 0.9583, 0.5, 0.9583, 1.0, 0.9167, 1.0, 0.9167, 0.5, 0.9167, 0.5, 0.9167, 1.0, 0.875, 1.0, 0.875, 0.5, 0.875, 0.5, 0.875, 1.0, 0.8333, 1.0, 0.8333, 0.5, 0.8333, 0.5, 0.8333, 1.0, 0.7917, 1.0, 0.7917, 0.5, 0.7917, 0.5, 0.7917, 1.0, 0.75, 1.0, 0.75, 0.5, 0.75, 0.5, 0.75, 1.0, 0.7083, 1.0, 0.7083, 0.5, 0.7083, 0.5, 0.7083, 1.0, 0.6667, 1.0, 0.6667, 0.5, 0.6667, 0.5, 0.6667, 1.0, 0.625, 1.0, 0.625, 0.5, 0.625, 0.5, 0.625, 1.0, 0.5833, 1.0, 0.5833, 0.5, 0.5833, 0.5, 0.5833, 1.0, 0.5417, 1.0, 0.5417, 0.5, 0.5417, 0.5, 0.5417, 1.0, 0.5, 1.0, 0.5, 0.5, 0.5, 0.5, 0.5, 1.0, 0.4583, 1.0, 0.4583, 0.5, 0.4583, 0.5, 0.4583, 1.0, 0.4167, 1.0, 0.4167, 0.5, 0.4167, 0.5, 0.4167, 1.0, 0.375, 1.0, 0.375, 0.5, 0.375, 0.5, 0.375, 1.0, 0.3333, 1.0, 0.3333, 0.5, 0.3333, 0.5, 0.3333, 1.0, 0.2917, 1.0, 0.2917, 0.5, 0.2917, 0.5, 0.2917, 1.0, 0.25, 1.0, 0.25, 0.5, 0.25, 0.5, 0.25, 1.0, 0.2083, 1.0, 0.2083, 0.5, 0.2083, 0.5, 0.2083, 1.0, 0.1667, 1.0, 0.1667, 0.5, 0.1667, 0.5, 0.1667, 1.0, 0.125, 1.0, 0.125, 0.5, 0.125, 0.5, 0.125, 1.0, 0.08333, 1.0, 0.08333, 0.5, 0.3121, 0.4818, 0.25, 0.49, 0.1879, 0.4818, 0.13, 0.4578, 0.08029, 0.4197, 0.04215, 0.37, 0.01818, 0.3121, 0.01, 0.25, 0.01818, 0.1879, 0.04215, 0.13, 0.08029, 0.08029, 0.13, 0.04215, 0.1879, 0.01818, 0.25, 0.01, 0.3121, 0.01818, 0.37, 0.04215, 0.4197, 0.08029, 0.4578, 0.13, 0.4818, 0.1879, 0.49, 0.25, 0.4818, 0.3121, 0.4578, 0.37, 0.4197, 0.4197, 0.37, 0.4578, 0.08333, 0.5, 0.08333, 1.0, 0.04167, 1.0, 0.04167, 0.5, 0.04167, 0.5, 0.04167, 1.0, -1.863e-07, 1.0, -1.863e-07, 0.5, 0.75, 0.49, 0.8121, 0.4818, 0.87, 0.4578, 0.9197, 0.4197, 0.9578, 0.37, 0.9818, 0.3121, 0.99, 0.25, 0.9818, 0.1879, 0.9578, 0.13, 0.9197, 0.08029, 0.87, 0.04215, 0.8121, 0.01818, 0.75, 0.01, 0.6879, 0.01818, 0.63, 0.04215, 0.5803, 0.08029, 0.5422, 0.13, 0.5182, 0.1879, 0.51, 0.25, 0.5182, 0.3121, 0.5422, 0.37, 0.5803, 0.4197, 0.63, 0.4578, 0.6879, 0.4818, 1.0, 0.5, 1.0, 1.0, 0.9583, 1.0, 0.9583, 0.5, 0.9583, 0.5, 0.9583, 1.0, 0.9167, 1.0, 0.9167, 0.5, 0.9167, 0.5, 0.9167, 1.0, 0.875, 1.0, 0.875, 0.5, 0.875, 0.5, 0.875, 1.0, 0.8333, 1.0, 0.8333, 0.5, 0.8333, 0.5, 0.8333, 1.0, 0.7917, 1.0, 0.7917, 0.5, 0.7917, 0.5, 0.7917, 1.0, 0.75, 1.0, 0.75, 0.5, 0.75, 0.5, 0.75, 1.0, 0.7083, 1.0, 0.7083, 0.5, 0.7083, 0.5, 0.7083, 1.0, 0.6667, 1.0, 0.6667, 0.5, 0.6667, 0.5, 0.6667, 1.0, 0.625, 1.0, 0.625, 0.5, 0.625, 0.5, 0.625, 1.0, 0.5833, 1.0, 0.5833, 0.5, 0.5833, 0.5, 0.5833, 1.0, 0.5417, 1.0, 0.5417, 0.5, 0.5417, 0.5, 0.5417, 1.0, 0.5, 1.0, 0.5, 0.5, 0.5, 0.5, 0.5, 1.0, 0.4583, 1.0, 0.4583, 0.5, 0.4583, 0.5, 0.4583, 1.0, 0.4167, 1.0, 0.4167, 0.5, 0.4167, 0.5, 0.4167, 1.0, 0.375, 1.0, 0.375, 0.5, 0.375, 0.5, 0.375, 1.0, 0.3333, 1.0, 0.3333, 0.5, 0.3333, 0.5, 0.3333, 1.0, 0.2917, 1.0, 0.2917, 0.5, 0.2917, 0.5, 0.2917, 1.0, 0.25, 1.0, 0.25, 0.5, 0.25, 0.5, 0.25, 1.0, 0.2083, 1.0, 0.2083, 0.5, 0.2083, 0.5, 0.2083, 1.0, 0.1667, 1.0, 0.1667, 0.5, 0.1667, 0.5, 0.1667, 1.0, 0.125, 1.0, 0.125, 0.5, 0.125, 0.5, 0.125, 1.0, 0.08333, 1.0, 0.08333, 0.5, 0.3121, 0.4818, 0.25, 0.49, 0.1879, 0.4818, 0.13, 0.4578, 0.08029, 0.4197, 0.04215, 0.37, 0.01818, 0.3121, 0.01, 0.25, 0.01818, 0.1879, 0.04215, 0.13, 0.08029, 0.08029, 0.13, 0.04215, 0.1879, 0.01818, 0.25, 0.01, 0.3121, 0.01818, 0.37, 0.04215, 0.4197, 0.08029, 0.4578, 0.13, 0.4818, 0.1879, 0.49, 0.25, 0.4818, 0.3121, 0.4578, 0.37, 0.4197, 0.4197, 0.37, 0.4578, 0.08333, 0.5, 0.08333, 1.0, 0.04167, 1.0, 0.04167, 0.5, 0.04167, 0.5, 0.04167, 1.0, -1.863e-07, 1.0, -1.863e-07, 0.5, 0.75, 0.49, 0.8121, 0.4818, 0.87, 0.4578, 0.9197, 0.4197, 0.9578, 0.37, 0.9818, 0.3121, 0.99, 0.25, 0.9818, 0.1879, 0.9578, 0.13, 0.9197, 0.08029, 0.87, 0.04215, 0.8121, 0.01818, 0.75, 0.01, 0.6879, 0.01818, 0.63, 0.04215, 0.5803, 0.08029, 0.5422, 0.13, 0.5182, 0.1879, 0.51, 0.25, 0.5182, 0.3121, 0.5422, 0.37, 0.5803, 0.4197, 0.63, 0.4578, 0.6879, 0.4818])
me_cylinder.update()
me_plane = bpy.data.meshes.new('Plane')
me_plane.from_pydata([(-2.004, -0.4434, 0.06859), (0.001362, -0.5835, -0.0217), (-2.005, 0.5335, 0.08512), (0.0003786, 0.5672, -0.006031), (-1.689, -0.3433, 0.6997), (-1.322, -0.2982, 0.9705), (-0.9213, -0.4613, 0.9545), (-0.4414, -0.4282, 0.5969), (-0.4434, 1.147, 0.6295), (-0.9145, 1.493, 0.9191), (-1.319, 1.354, 0.9405), (-1.693, 1.085, 0.6947), (-2.005, 0.05131, 0.08751), (0.0, 0.0, 0.0), (-1.648, 0.4156, 0.709), (-1.288, 0.7734, 1.452), (-0.8882, 0.7474, 1.452), (-0.4449, 0.3827, 0.6528), (-2.005, -0.1848, 0.07848), (0.0006503, -0.2785, -0.01036), (-1.647, 0.06424, 0.6843), (-1.275, 0.2549, 1.183), (-0.8739, 0.1553, 1.172), (-0.4432, -0.00438, 0.6261), (0.0002196, 0.329, -0.003498), (-1.648, 0.8196, 0.6997), (-1.274, 1.128, 1.155), (-0.8727, 1.205, 1.141), (-0.444, 0.8261, 0.6393), (-2.005, 0.331, 0.08613), (-0.4918, -0.4547, 0.6461), (-0.8582, -0.493, 0.8648), (-1.26, -0.3128, 0.8886), (-1.645, -0.3205, 0.6573), (-0.5107, 1.21, 0.6201), (-0.8614, 1.537, 0.9157), (-1.263, 1.384, 0.9389), (-1.647, 1.112, 0.693), (-1.531, -2.999, -0.6151), (0.01709, -0.463, -0.01769), (-1.586, -2.248, -0.602), (-0.04669, 0.4224, -0.005295), (-1.305, -2.524, 0.003339), (-1.031, -2.016, 0.3459), (-0.7144, -1.612, 0.467), (-0.3417, -0.9445, 0.3369), (-0.4298, 0.2663, 0.3627), (-0.8151, -0.09575, 0.4405), (-1.118, -0.7362, 0.3227), (-1.386, -1.429, -0.002111), (-1.559, -2.62, -0.6001), (-0.01615, -0.01557, -0.0005178), (-1.316, -1.887, 0.0243), (-1.072, -1.159, 0.7489), (-0.7634, -0.6518, 0.8827), (-0.3896, -0.3256, 0.3812), (-1.546, -2.801, -0.6073), (-0.0002826, -0.2291, -0.008717), (-1.295, -2.155, 0.004768), (-1.028, -1.532, 0.5348), (-0.7153, -1.081, 0.6596), (-0.3668, -0.621, 0.36), (-0.03386, 0.2385, -0.003289), (-1.337, -1.574, 0.01697), (-1.075, -0.8573, 0.5118), (-0.7711, -0.2692, 0.6349), (-0.4129, 0.01773, 0.3705), (-1.575, -2.404, -0.6012), (-0.3798, -1.033, 0.3601), (-0.6627, -1.551, 0.4153), (-0.981, -1.942, 0.3003), (-1.272, -2.448, -0.01662), (-0.4847, 0.2264, 0.3326), (-0.7767, 0.007921, 0.4555), (-1.077, -0.6391, 0.3401), (-1.353, -1.348, 0.01166), (-1.467, -7.134, -2.725), (0.06579, -0.5212, 0.02013), (-1.604, -6.349, -2.813), (-0.095, 0.4054, -0.08756), (-1.291, -6.086, -1.657), (-1.043, -4.862, -0.8742), (-0.7184, -3.649, -0.3089), (-0.3353, -1.965, 0.002968), (-0.5568, -0.7005, -0.1342), (-0.9804, -2.038, -0.5422), (-1.267, -3.508, -1.075), (-1.491, -4.942, -1.819), (-1.537, -6.74, -2.76), (-0.01702, -0.05758, -0.02501), (-1.367, -5.338, -1.671), (-1.202, -3.948, -0.4552), (-0.8984, -2.63, 0.1101), (-0.4541, -1.328, -0.03173), (-1.504, -6.928, -2.743), (0.02229, -0.2782, -0.001816), (-1.315, -5.614, -1.657), (-1.1, -4.284, -0.6517), (-0.7845, -3.022, -0.08898), (-0.3974, -1.632, -0.01517), (-0.06243, 0.2115, -0.05997), (-1.421, -5.007, -1.723), (-1.217, -3.569, -0.7716), (-0.9261, -2.163, -0.2296), (-0.5137, -0.964, -0.09116), (-1.576, -6.513, -2.791), (-0.3732, -2.162, -0.01554), (-0.6598, -3.451, -0.3069), (-0.988, -4.652, -0.8668), (-1.259, -5.916, -1.641), (-0.6152, -0.8736, -0.245), (-0.9463, -1.824, -0.4756), (-1.228, -3.295, -1.001), (-1.461, -4.768, -1.76), (-0.7016, -6.95, -1.89), (0.0742, -0.2889, -0.002499), (-0.8409, -6.562, -1.924), (-0.08968, 0.1692, -0.0448), (-0.6205, -5.978, -1.1), (-0.4995, -4.791, -0.5362), (-0.3253, -3.513, -0.1508), (-0.1367, -1.827, 0.03795), (-0.3617, -1.204, -0.01199), (-0.5981, -2.694, -0.2623), (-0.731, -4.106, -0.6327), (-0.8241, -5.415, -1.174), (-0.7728, -6.758, -1.9), (-0.009726, -0.0622, -0.01415), (-0.7132, -5.54, -1.089), (-0.6561, -4.338, -0.18), (-0.5023, -3.013, 0.2102), (-0.2549, -1.522, 0.04012), (-0.7388, -6.849, -1.895), (0.03034, -0.1704, -0.008589), (-0.662, -5.672, -1.09), (-0.5677, -4.449, -0.3508), (-0.4028, -3.149, 0.03482), (-0.1985, -1.667, 0.03909), (-0.0561, 0.07202, -0.03193), (-0.7699, -5.373, -1.114), (-0.6898, -4.088, -0.4125), (-0.5499, -2.715, -0.03659), (-0.3169, -1.337, 0.009896), (-0.8123, -6.644, -1.914), (-0.1537, -2.015, 0.02827), (-0.2938, -3.298, -0.1573), (-0.4709, -4.571, -0.5378), (-0.6059, -5.816, -1.091), (-0.3955, -1.401, -0.08764), (-0.5843, -2.499, -0.2153), (-0.7142, -3.906, -0.5808), (-0.8109, -5.252, -1.132), (0.08031, -9.387, -2.93), (0.1142, -0.117, 0.0437), (-0.1154, -9.335, -3.062), (-0.1161, -0.05238, -0.1146), (0.03378, -8.176, -1.887), (0.0136, -6.594, -1.09), (0.04726, -4.75, -0.4732), (0.05641, -2.393, -0.08061), (-0.2594, -2.313, -0.2882), (-0.3413, -4.576, -0.7864), (-0.3149, -6.458, -1.358), (-0.2511, -8.1, -2.11), (-0.01923, -9.368, -2.989), (-0.003147, -0.09368, -0.02524), (-0.1181, -7.945, -1.93), (-0.2208, -6.558, -0.7544), (-0.2152, -4.716, -0.145), (-0.1078, -2.379, -0.1552), (0.02829, -9.377, -2.961), (0.05289, -0.1048, 0.007667), (-0.04688, -7.952, -1.898), (-0.1058, -6.422, -0.9042), (-0.08502, -4.577, -0.2932), (-0.02943, -2.386, -0.1196), (-0.06867, -0.06973, -0.07709), (-0.1983, -7.913, -1.998), (-0.2788, -6.348, -1.059), (-0.2933, -4.491, -0.476), (-0.1958, -2.34, -0.2323), (-0.07499, -9.348, -3.031), (0.05956, -2.647, -0.1076), (0.05748, -4.425, -0.4555), (0.02008, -6.273, -1.068), (0.03107, -7.958, -1.863), (-0.2716, -2.615, -0.408), (-0.3499, -4.327, -0.7156), (-0.3208, -6.197, -1.279), (-0.2564, -7.889, -2.047), (0.8401, -6.707, -2.518), (0.0933, 0.1181, 0.08866), (0.6928, -7.017, -2.719), (-0.08023, -0.2439, -0.1507), (0.6905, -5.955, -1.655), (0.5375, -4.858, -0.9813), (0.4084, -3.452, -0.4291), (0.2268, -1.691, -0.06929), (-0.01077, -2.194, -0.3896), (0.1117, -4.011, -0.8705), (0.2875, -5.338, -1.357), (0.4768, -6.404, -1.974), (0.7655, -6.871, -2.613), (0.005351, -0.07445, -0.02364), (0.5604, -6.056, -1.76), (0.3525, -5.283, -0.8109), (0.2029, -3.931, -0.2781), (0.1046, -1.975, -0.2084), (0.8011, -6.793, -2.568), (0.04734, 0.01747, 0.02997), (0.6133, -5.933, -1.7), (0.4312, -4.96, -0.8803), (0.2926, -3.578, -0.339), (0.1629, -1.84, -0.142), (-0.04429, -0.1728, -0.09734), (0.4995, -6.174, -1.854), (0.2997, -5.211, -1.09), (0.1344, -3.881, -0.5881), (0.03769, -2.102, -0.3135), (0.7233, -6.955, -2.674), (0.2491, -1.874, -0.09337), (0.3909, -3.191, -0.4056), (0.5173, -4.606, -0.9562), (0.6713, -5.798, -1.634), (0.005795, -2.435, -0.4989), (0.08484, -3.845, -0.8125), (0.2615, -5.158, -1.291), (0.4553, -6.259, -1.922), (1.585, -4.804, -3.876), (0.09061, 0.3657, 0.103), (1.454, -5.509, -4.125), (-0.06412, -0.4614, -0.1931), (1.359, -4.471, -2.731), (1.088, -3.752, -1.778), (0.8074, -2.624, -0.9443), (0.4274, -1.229, -0.2971), (0.2166, -2.37, -0.6942), (0.5357, -3.969, -1.483), (0.8598, -4.896, -2.238), (1.168, -5.49, -3.125), (1.519, -5.169, -3.994), (0.01335, -0.06426, -0.03713), (1.226, -4.913, -2.845), (0.9359, -4.72, -1.584), (0.6384, -3.701, -0.7755), (0.3223, -1.846, -0.473), (1.55, -4.995, -3.938), (0.05023, 0.141, 0.02974), (1.271, -4.646, -2.769), (0.9853, -4.154, -1.648), (0.6968, -3.075, -0.8283), (0.3725, -1.552, -0.389), (-0.03158, -0.2946, -0.1276), (1.17, -5.192, -2.96), (0.8649, -4.752, -1.904), (0.5522, -3.797, -1.133), (0.261, -2.15, -0.6013), (1.481, -5.366, -4.07), (0.4709, -1.366, -0.3489), (0.7606, -2.389, -0.886), (1.039, -3.535, -1.718), (1.321, -4.352, -2.686), (0.2583, -2.577, -0.8539), (0.4897, -3.866, -1.391), (0.8135, -4.776, -2.135), (1.13, -5.395, -3.043), (1.862, 3.874, -0.5895), (-0.01326, 0.5008, 0.243), (1.915, 3.077, -1.027), (0.04838, -0.4366, -0.2752), (1.614, 2.898, 0.02897), (1.293, 2.072, 0.3904), (0.911, 1.505, 0.6209), (0.4447, 0.8241, 0.5063), (0.5304, -0.4639, -0.194), (1.004, -0.0687, -0.3079), (1.374, 0.745, -0.3959), (1.691, 1.753, -0.636), (1.89, 3.466, -0.8023), (0.01966, 0.01963, -0.008492), (1.616, 2.209, -0.2966), (1.347, 0.8865, 0.3163), (0.9743, 0.2025, 0.4966), (0.4936, 0.1445, 0.1777), (1.877, 3.66, -0.7007), (0.003946, 0.2493, 0.1116), (1.595, 2.503, -0.1545), (1.291, 1.426, 0.3346), (0.9127, 0.8064, 0.5395), (0.4702, 0.4689, 0.3346), (0.03632, -0.245, -0.1632), (1.636, 1.886, -0.4905), (1.333, 0.7335, -0.09193), (0.9641, -0.02848, 0.02959), (0.5149, -0.2084, -0.0379), (1.905, 3.24, -0.9325), (0.4932, 0.908, 0.5388), (0.8452, 1.468, 0.5866), (1.229, 2.017, 0.3545), (1.572, 2.826, 0.0009467), (0.5956, -0.391, -0.2592), (0.9567, -0.1958, -0.3086), (1.323, 0.6228, -0.3876), (1.651, 1.652, -0.631), (1.916, 0.3475, -1.41), (0.02787, 0.4764, 0.2149), (1.898, -0.4648, -1.812), (0.007176, -0.4783, -0.2612), (1.641, -0.09975, -0.6864), (1.306, -0.2979, -0.1885), (0.9311, -0.1622, 0.1955), (0.4652, 0.005126, 0.2855), (0.4379, -1.308, -0.3578), (0.8856, -1.749, -0.6561), (1.27, -1.639, -0.9103), (1.617, -1.271, -1.299), (1.908, -0.06984, -1.606), (0.01872, -0.01547, -0.01612), (1.589, -0.7296, -0.968), (1.272, -1.453, -0.2268), (0.8958, -1.44, 0.111), (0.455, -0.6932, -0.01613), (1.912, 0.1294, -1.512), (0.02309, 0.2194, 0.09416), (1.593, -0.4268, -0.8376), (1.258, -0.8744, -0.2125), (0.8829, -0.7936, 0.1479), (0.4598, -0.3598, 0.1279), (0.01202, -0.2839, -0.1582), (1.58, -1.056, -1.146), (1.239, -1.575, -0.6048), (0.8603, -1.639, -0.3211), (0.4451, -1.05, -0.2143), (1.902, -0.2989, -1.725), (0.515, -0.0001485, 0.2953), (0.8689, -0.08629, 0.1883), (1.244, -0.2404, -0.1969), (1.598, -0.09521, -0.6949), (0.4997, -1.353, -0.4469), (0.8346, -1.784, -0.634), (1.216, -1.664, -0.8785), (1.574, -1.293, -1.275), (1.12, 5.762, 0.3105), (-0.04646, 0.3333, 0.1941), (1.218, 5.283, -0.02611), (0.06854, -0.23, -0.205), (0.9903, 4.626, 0.6924), (0.8031, 3.502, 0.8436), (0.5565, 2.481, 0.8698), (0.2622, 1.265, 0.5871), (0.4207, 0.4921, 0.04848), (0.743, 1.522, 0.1488), (0.962, 2.697, 0.2341), (1.133, 3.943, 0.1805), (1.171, 5.518, 0.1473), (0.01324, 0.04534, 0.001214), (1.043, 4.142, 0.4263), (0.9204, 2.72, 0.7914), (0.6891, 1.63, 0.7799), (0.3477, 0.8606, 0.3369), (1.147, 5.634, 0.2252), (-0.01526, 0.1828, 0.09328), (1.006, 4.318, 0.5345), (0.844, 3.027, 0.7904), (0.6043, 1.975, 0.7972), (0.3069, 1.054, 0.4564), (0.04531, -0.1144, -0.1184), (1.082, 3.947, 0.276), (0.9275, 2.609, 0.4596), (0.7051, 1.471, 0.4019), (0.3901, 0.6469, 0.1696), (1.198, 5.382, 0.04672), (0.2916, 1.4, 0.6331), (0.5115, 2.354, 0.8162), (0.7604, 3.364, 0.7892), (0.965, 4.51, 0.6529), (0.4648, 0.6502, 0.02315), (0.7167, 1.356, 0.1282), (0.9327, 2.529, 0.2194), (1.11, 3.806, 0.1672), (0.5744, 8.468, 1.106), (-0.08476, 0.2169, 0.1957), (0.7294, 8.234, 0.7786), (0.09754, -0.05899, -0.1932), (0.5417, 6.971, 1.438), (0.4557, 5.373, 1.478), (0.3028, 3.755, 1.345), (0.1285, 1.852, 0.8341), (0.3792, 1.474, 0.311), (0.6048, 3.267, 0.631), (0.7117, 4.97, 0.8756), (0.767, 6.648, 0.9376), (0.6539, 8.349, 0.9489), (0.009056, 0.077, 0.009939), (0.6491, 6.62, 1.163), (0.6521, 4.849, 1.476), (0.5224, 3.198, 1.308), (0.2615, 1.658, 0.5974), (0.616, 8.406, 1.024), (-0.03573, 0.1438, 0.0986), (0.5914, 6.705, 1.265), (0.5447, 4.987, 1.435), (0.4023, 3.354, 1.283), (0.198, 1.75, 0.7103), (0.06038, -0.001875, -0.1079), (0.7116, 6.524, 1.014), (0.6791, 4.78, 1.107), (0.5643, 3.105, 0.8915), (0.3297, 1.551, 0.4313), (0.6977, 8.282, 0.8501), (0.1441, 2.054, 0.9052), (0.2708, 3.524, 1.256), (0.4271, 5.138, 1.39), (0.5283, 6.797, 1.377), (0.4094, 1.741, 0.3113), (0.5947, 3.038, 0.5896), (0.6987, 4.731, 0.839), (0.7569, 6.453, 0.9066), (-0.3624, 9.593, 1.822), (-0.1081, -0.02708, 0.1923), (-0.1825, 9.798, 1.511), (0.1036, 0.2131, -0.1775), (-0.2383, 8.021, 2.109), (-0.1514, 6.243, 2.047), (-0.125, 4.291, 1.768), (-0.08414, 2.045, 1.052), (0.2066, 2.376, 0.5566), (0.2298, 4.666, 1.077), (0.1482, 6.571, 1.465), (0.02164, 8.337, 1.63), (-0.2704, 9.698, 1.675), (0.00043, 0.0971, 0.01793), (-0.09289, 7.984, 1.831), (0.09556, 6.239, 2.098), (0.1484, 4.318, 1.788), (0.06891, 2.223, 0.8344), (-0.3143, 9.648, 1.745), (-0.05137, 0.03782, 0.1012), (-0.1592, 7.908, 1.925), (-0.02302, 6.101, 2.017), (0.01536, 4.163, 1.721), (-0.004151, 2.138, 0.9383), (0.06025, 0.1644, -0.0954), (-0.01987, 8.066, 1.687), (0.1339, 6.279, 1.698), (0.2045, 4.378, 1.341), (0.1488, 2.312, 0.6732), (-0.2194, 9.756, 1.58), (-0.09152, 2.275, 1.146), (-0.1303, 3.993, 1.648), (-0.1529, 5.95, 1.928), (-0.2319, 7.824, 2.028), (0.2075, 2.713, 0.5806), (0.2451, 4.421, 1.018), (0.1616, 6.309, 1.409), (0.033, 8.125, 1.583), (-0.9274, 5.957, 1.258), (-0.07772, -0.2018, 0.07808), (-0.8087, 6.403, 1.137), (0.06205, 0.3229, -0.06757), (-0.7481, 5.033, 1.532), (-0.5707, 3.936, 1.519), (-0.417, 2.643, 1.303), (-0.2217, 1.205, 0.7633), (-0.03009, 1.925, 0.5726), (-0.1789, 3.509, 1.005), (-0.3704, 4.675, 1.268), (-0.5771, 5.693, 1.335), (-0.8671, 6.184, 1.205), (-0.006569, 0.06667, 0.01486), (-0.6382, 5.255, 1.412), (-0.403, 4.311, 1.708), (-0.2324, 3.083, 1.486), (-0.1222, 1.582, 0.6954), (-0.8959, 6.076, 1.23), (-0.04053, -0.06148, 0.04504), (-0.6813, 5.091, 1.441), (-0.4728, 4.038, 1.573), (-0.3113, 2.775, 1.352), (-0.1697, 1.402, 0.7278), (0.03323, 0.2153, -0.03295), (-0.5895, 5.436, 1.349), (-0.3679, 4.431, 1.431), (-0.185, 3.248, 1.185), (-0.0688, 1.781, 0.6242), (-0.8332, 6.311, 1.166), (-0.2444, 1.345, 0.8318), (-0.3977, 2.438, 1.205), (-0.5491, 3.74, 1.425), (-0.7285, 4.912, 1.473), (-0.05215, 2.158, 0.595), (-0.1507, 3.368, 0.9664), (-0.3424, 4.519, 1.231), (-0.5541, 5.568, 1.304), (-1.716, 5.112, 1.235), (-0.07792, -0.4263, 0.05369), (-1.61, 5.931, 1.154), (0.0473, 0.5385, -0.04636), (-1.419, 4.362, 1.673), (-1.101, 3.419, 1.733), (-0.788, 2.198, 1.512), (-0.4022, 0.9184, 0.8916), (-0.2309, 2.241, 0.766), (-0.5708, 3.812, 1.276), (-0.9193, 4.789, 1.535), (-1.267, 5.566, 1.526), (-1.662, 5.529, 1.205), (-0.01459, 0.06567, 0.01698), (-1.303, 4.888, 1.583), (-0.9368, 4.236, 2.08), (-0.6092, 3.134, 1.862), (-0.3144, 1.607, 0.8669), (-1.688, 5.33, 1.219), (-0.04482, -0.1692, 0.03451), (-1.341, 4.589, 1.593), (-0.9928, 3.758, 1.86), (-0.673, 2.592, 1.638), (-0.3563, 1.278, 0.8787), (0.02131, 0.3399, -0.01976), (-1.259, 5.223, 1.533), (-0.8979, 4.484, 1.743), (-0.5588, 3.465, 1.501), (-0.266, 1.975, 0.8084), (-1.632, 5.762, 1.175), (-0.4447, 1.034, 0.9706), (-0.7429, 1.998, 1.392), (-1.054, 3.234, 1.619), (-1.383, 4.262, 1.605), (-0.28, 2.475, 0.7875), (-0.5223, 3.705, 1.239), (-0.8697, 4.663, 1.499), (-1.227, 5.467, 1.497)], [], [(28, 24, 3, 8), (29, 25, 11, 2), (25, 26, 10, 37), (26, 27, 9, 36), (27, 28, 34, 35), (22, 23, 17, 16), (21, 22, 16, 15), (20, 21, 15, 14), (18, 20, 14, 12), (23, 19, 13, 17), (7, 1, 19, 23), (0, 4, 20, 18), (33, 5, 21, 20), (32, 6, 22, 21), (31, 30, 23, 22), (16, 17, 28, 27), (15, 16, 27, 26), (14, 15, 26, 25), (12, 14, 25, 29), (17, 13, 24, 28), (66, 62, 41, 46), (67, 63, 49, 40), (63, 64, 48, 75), (64, 65, 47, 74), (65, 66, 72, 73), (60, 61, 55, 54), (59, 60, 54, 53), (58, 59, 53, 52), (56, 58, 52, 50), (61, 57, 51, 55), (45, 39, 57, 61), (38, 42, 58, 56), (71, 43, 59, 58), (70, 44, 60, 59), (69, 68, 61, 60), (54, 55, 66, 65), (53, 54, 65, 64), (52, 53, 64, 63), (50, 52, 63, 67), (55, 51, 62, 66), (104, 100, 79, 84), (105, 101, 87, 78), (101, 102, 86, 113), (102, 103, 85, 112), (103, 104, 110, 111), (98, 99, 93, 92), (97, 98, 92, 91), (96, 97, 91, 90), (94, 96, 90, 88), (99, 95, 89, 93), (83, 77, 95, 99), (76, 80, 96, 94), (109, 81, 97, 96), (108, 82, 98, 97), (107, 106, 99, 98), (92, 93, 104, 103), (91, 92, 103, 102), (90, 91, 102, 101), (88, 90, 101, 105), (93, 89, 100, 104), (142, 138, 117, 122), (143, 139, 125, 116), (139, 140, 124, 151), (140, 141, 123, 150), (141, 142, 148, 149), (136, 137, 131, 130), (135, 136, 130, 129), (134, 135, 129, 128), (132, 134, 128, 126), (137, 133, 127, 131), (121, 115, 133, 137), (114, 118, 134, 132), (147, 119, 135, 134), (146, 120, 136, 135), (145, 144, 137, 136), (130, 131, 142, 141), (129, 130, 141, 140), (128, 129, 140, 139), (126, 128, 139, 143), (131, 127, 138, 142), (180, 176, 155, 160), (181, 177, 163, 154), (177, 178, 162, 189), (178, 179, 161, 188), (179, 180, 186, 187), (174, 175, 169, 168), (173, 174, 168, 167), (172, 173, 167, 166), (170, 172, 166, 164), (175, 171, 165, 169), (159, 153, 171, 175), (152, 156, 172, 170), (185, 157, 173, 172), (184, 158, 174, 173), (183, 182, 175, 174), (168, 169, 180, 179), (167, 168, 179, 178), (166, 167, 178, 177), (164, 166, 177, 181), (169, 165, 176, 180), (218, 214, 193, 198), (219, 215, 201, 192), (215, 216, 200, 227), (216, 217, 199, 226), (217, 218, 224, 225), (212, 213, 207, 206), (211, 212, 206, 205), (210, 211, 205, 204), (208, 210, 204, 202), (213, 209, 203, 207), (197, 191, 209, 213), (190, 194, 210, 208), (223, 195, 211, 210), (222, 196, 212, 211), (221, 220, 213, 212), (206, 207, 218, 217), (205, 206, 217, 216), (204, 205, 216, 215), (202, 204, 215, 219), (207, 203, 214, 218), (256, 252, 231, 236), (257, 253, 239, 230), (253, 254, 238, 265), (254, 255, 237, 264), (255, 256, 262, 263), (250, 251, 245, 244), (249, 250, 244, 243), (248, 249, 243, 242), (246, 248, 242, 240), (251, 247, 241, 245), (235, 229, 247, 251), (228, 232, 248, 246), (261, 233, 249, 248), (260, 234, 250, 249), (259, 258, 251, 250), (244, 245, 256, 255), (243, 244, 255, 254), (242, 243, 254, 253), (240, 242, 253, 257), (245, 241, 252, 256), (294, 290, 269, 274), (295, 291, 277, 268), (291, 292, 276, 303), (292, 293, 275, 302), (293, 294, 300, 301), (288, 289, 283, 282), (287, 288, 282, 281), (286, 287, 281, 280), (284, 286, 280, 278), (289, 285, 279, 283), (273, 267, 285, 289), (266, 270, 286, 284), (299, 271, 287, 286), (298, 272, 288, 287), (297, 296, 289, 288), (282, 283, 294, 293), (281, 282, 293, 292), (280, 281, 292, 291), (278, 280, 291, 295), (283, 279, 290, 294), (332, 328, 307, 312), (333, 329, 315, 306), (329, 330, 314, 341), (330, 331, 313, 340), (331, 332, 338, 339), (326, 327, 321, 320), (325, 326, 320, 319), (324, 325, 319, 318), (322, 324, 318, 316), (327, 323, 317, 321), (311, 305, 323, 327), (304, 308, 324, 322), (337, 309, 325, 324), (336, 310, 326, 325), (335, 334, 327, 326), (320, 321, 332, 331), (319, 320, 331, 330), (318, 319, 330, 329), (316, 318, 329, 333), (321, 317, 328, 332), (370, 366, 345, 350), (371, 367, 353, 344), (367, 368, 352, 379), (368, 369, 351, 378), (369, 370, 376, 377), (364, 365, 359, 358), (363, 364, 358, 357), (362, 363, 357, 356), (360, 362, 356, 354), (365, 361, 355, 359), (349, 343, 361, 365), (342, 346, 362, 360), (375, 347, 363, 362), (374, 348, 364, 363), (373, 372, 365, 364), (358, 359, 370, 369), (357, 358, 369, 368), (356, 357, 368, 367), (354, 356, 367, 371), (359, 355, 366, 370), (408, 404, 383, 388), (409, 405, 391, 382), (405, 406, 390, 417), (406, 407, 389, 416), (407, 408, 414, 415), (402, 403, 397, 396), (401, 402, 396, 395), (400, 401, 395, 394), (398, 400, 394, 392), (403, 399, 393, 397), (387, 381, 399, 403), (380, 384, 400, 398), (413, 385, 401, 400), (412, 386, 402, 401), (411, 410, 403, 402), (396, 397, 408, 407), (395, 396, 407, 406), (394, 395, 406, 405), (392, 394, 405, 409), (397, 393, 404, 408), (446, 442, 421, 426), (447, 443, 429, 420), (443, 444, 428, 455), (444, 445, 427, 454), (445, 446, 452, 453), (440, 441, 435, 434), (439, 440, 434, 433), (438, 439, 433, 432), (436, 438, 432, 430), (441, 437, 431, 435), (425, 419, 437, 441), (418, 422, 438, 436), (451, 423, 439, 438), (450, 424, 440, 439), (449, 448, 441, 440), (434, 435, 446, 445), (433, 434, 445, 444), (432, 433, 444, 443), (430, 432, 443, 447), (435, 431, 442, 446), (484, 480, 459, 464), (485, 481, 467, 458), (481, 482, 466, 493), (482, 483, 465, 492), (483, 484, 490, 491), (478, 479, 473, 472), (477, 478, 472, 471), (476, 477, 471, 470), (474, 476, 470, 468), (479, 475, 469, 473), (463, 457, 475, 479), (456, 460, 476, 474), (489, 461, 477, 476), (488, 462, 478, 477), (487, 486, 479, 478), (472, 473, 484, 483), (471, 472, 483, 482), (470, 471, 482, 481), (468, 470, 481, 485), (473, 469, 480, 484), (522, 518, 497, 502), (523, 519, 505, 496), (519, 520, 504, 531), (520, 521, 503, 530), (521, 522, 528, 529), (516, 517, 511, 510), (515, 516, 510, 509), (514, 515, 509, 508), (512, 514, 508, 506), (517, 513, 507, 511), (501, 495, 513, 517), (494, 498, 514, 512), (527, 499, 515, 514), (526, 500, 516, 515), (525, 524, 517, 516), (510, 511, 522, 521), (509, 510, 521, 520), (508, 509, 520, 519), (506, 508, 519, 523), (511, 507, 518, 522)])
me_plane.polygons.foreach_set('use_smooth', [True] * 280)
_uv = me_plane.uv_layers.new(name='UVMap')
_uv.uv.foreach_set('vector', [0.798, 0.79, 1.0, 0.79, 1.0, 1.0, 0.798, 1.0, 0.0, 0.79, 0.198, 0.79, 0.198, 1.0, 0.0, 1.0, 0.198, 0.79, 0.398, 0.7572, 0.398, 1.0, 0.198, 1.0, 0.398, 0.7572, 0.598, 0.7572, 0.598, 1.0, 0.398, 1.0, 0.598, 0.7572, 0.798, 0.79, 0.798, 1.0, 0.598, 1.0, 0.598, 0.2205, 0.798, 0.2613, 0.798, 0.5, 0.598, 0.4219, 0.398, 0.2205, 0.598, 0.2205, 0.598, 0.4219, 0.398, 0.4219, 0.198, 0.2613, 0.398, 0.2205, 0.398, 0.4219, 0.198, 0.5, 0.0, 0.2613, 0.198, 0.2613, 0.198, 0.5, 0.0, 0.5, 0.798, 0.2613, 1.0, 0.2613, 1.0, 0.5, 0.798, 0.5, 0.798, 0.0, 1.0, 0.0, 1.0, 0.2613, 0.798, 0.2613, 0.0, 0.0, 0.198, 0.0, 0.198, 0.2613, 0.0, 0.2613, 0.198, 0.0, 0.398, 0.0, 0.398, 0.2205, 0.198, 0.2613, 0.398, 0.0, 0.598, 0.0, 0.598, 0.2205, 0.398, 0.2205, 0.598, 0.0, 0.798, 0.0, 0.798, 0.2613, 0.598, 0.2205, 0.598, 0.4219, 0.798, 0.5, 0.798, 0.79, 0.598, 0.7572, 0.398, 0.4219, 0.598, 0.4219, 0.598, 0.7572, 0.398, 0.7572, 0.198, 0.5, 0.398, 0.4219, 0.398, 0.7572, 0.198, 0.79, 0.0, 0.5, 0.198, 0.5, 0.198, 0.79, 0.0, 0.79, 0.798, 0.5, 1.0, 0.5, 1.0, 0.79, 0.798, 0.79, 0.798, 0.79, 1.0, 0.79, 1.0, 1.0, 0.798, 1.0, 0.0, 0.79, 0.198, 0.79, 0.198, 1.0, 0.0, 1.0, 0.198, 0.79, 0.398, 0.7572, 0.398, 1.0, 0.198, 1.0, 0.398, 0.7572, 0.598, 0.7572, 0.598, 1.0, 0.398, 1.0, 0.598, 0.7572, 0.798, 0.79, 0.798, 1.0, 0.598, 1.0, 0.598, 0.2205, 0.798, 0.2613, 0.798, 0.5, 0.598, 0.4219, 0.398, 0.2205, 0.598, 0.2205, 0.598, 0.4219, 0.398, 0.4219, 0.198, 0.2613, 0.398, 0.2205, 0.398, 0.4219, 0.198, 0.5, 0.0, 0.2613, 0.198, 0.2613, 0.198, 0.5, 0.0, 0.5, 0.798, 0.2613, 1.0, 0.2613, 1.0, 0.5, 0.798, 0.5, 0.798, 0.0, 1.0, 0.0, 1.0, 0.2613, 0.798, 0.2613, 0.0, 0.0, 0.198, 0.0, 0.198, 0.2613, 0.0, 0.2613, 0.198, 0.0, 0.398, 0.0, 0.398, 0.2205, 0.198, 0.2613, 0.398, 0.0, 0.598, 0.0, 0.598, 0.2205, 0.398, 0.2205, 0.598, 0.0, 0.798, 0.0, 0.798, 0.2613, 0.598, 0.2205, 0.598, 0.4219, 0.798, 0.5, 0.798, 0.79, 0.598, 0.7572, 0.398, 0.4219, 0.598, 0.4219, 0.598, 0.7572, 0.398, 0.7572, 0.198, 0.5, 0.398, 0.4219, 0.398, 0.7572, 0.198, 0.79, 0.0, 0.5, 0.198, 0.5, 0.198, 0.79, 0.0, 0.79, 0.798, 0.5, 1.0, 0.5, 1.0, 0.79, 0.798, 0.79, 0.798, 0.79, 1.0, 0.79, 1.0, 1.0, 0.798, 1.0, 0.0, 0.79, 0.198, 0.79, 0.198, 1.0, 0.0, 1.0, 0.198, 0.79, 0.398, 0.7572, 0.398, 1.0, 0.198, 1.0, 0.398, 0.7572, 0.598, 0.7572, 0.598, 1.0, 0.398, 1.0, 0.598, 0.7572, 0.798, 0.79, 0.798, 1.0, 0.598, 1.0, 0.598, 0.2205, 0.798, 0.2613, 0.798, 0.5, 0.598, 0.4219, 0.398, 0.2205, 0.598, 0.2205, 0.598, 0.4219, 0.398, 0.4219, 0.198, 0.2613, 0.398, 0.2205, 0.398, 0.4219, 0.198, 0.5, 0.0, 0.2613, 0.198, 0.2613, 0.198, 0.5, 0.0, 0.5, 0.798, 0.2613, 1.0, 0.2613, 1.0, 0.5, 0.798, 0.5, 0.798, 0.0, 1.0, 0.0, 1.0, 0.2613, 0.798, 0.2613, 0.0, 0.0, 0.198, 0.0, 0.198, 0.2613, 0.0, 0.2613, 0.198, 0.0, 0.398, 0.0, 0.398, 0.2205, 0.198, 0.2613, 0.398, 0.0, 0.598, 0.0, 0.598, 0.2205, 0.398, 0.2205, 0.598, 0.0, 0.798, 0.0, 0.798, 0.2613, 0.598, 0.2205, 0.598, 0.4219, 0.798, 0.5, 0.798, 0.79, 0.598, 0.7572, 0.398, 0.4219, 0.598, 0.4219, 0.598, 0.7572, 0.398, 0.7572, 0.198, 0.5, 0.398, 0.4219, 0.398, 0.7572, 0.198, 0.79, 0.0, 0.5, 0.198, 0.5, 0.198, 0.79, 0.0, 0.79, 0.798, 0.5, 1.0, 0.5, 1.0, 0.79, 0.798, 0.79, 0.798, 0.79, 1.0, 0.79, 1.0, 1.0, 0.798, 1.0, 0.0, 0.79, 0.198, 0.79, 0.198, 1.0, 0.0, 1.0, 0.198, 0.79, 0.398, 0.7572, 0.398, 1.0, 0.198, 1.0, 0.398, 0.7572, 0.598, 0.7572, 0.598, 1.0, 0.398, 1.0, 0.598, 0.7572, 0.798, 0.79, 0.798, 1.0, 0.598, 1.0, 0.598, 0.2205, 0.798, 0.2613, 0.798, 0.5, 0.598, 0.4219, 0.398, 0.2205, 0.598, 0.2205, 0.598, 0.4219, 0.398, 0.4219, 0.198, 0.2613, 0.398, 0.2205, 0.398, 0.4219, 0.198, 0.5, 0.0, 0.2613, 0.198, 0.2613, 0.198, 0.5, 0.0, 0.5, 0.798, 0.2613, 1.0, 0.2613, 1.0, 0.5, 0.798, 0.5, 0.798, 0.0, 1.0, 0.0, 1.0, 0.2613, 0.798, 0.2613, 0.0, 0.0, 0.198, 0.0, 0.198, 0.2613, 0.0, 0.2613, 0.198, 0.0, 0.398, 0.0, 0.398, 0.2205, 0.198, 0.2613, 0.398, 0.0, 0.598, 0.0, 0.598, 0.2205, 0.398, 0.2205, 0.598, 0.0, 0.798, 0.0, 0.798, 0.2613, 0.598, 0.2205, 0.598, 0.4219, 0.798, 0.5, 0.798, 0.79, 0.598, 0.7572, 0.398, 0.4219, 0.598, 0.4219, 0.598, 0.7572, 0.398, 0.7572, 0.198, 0.5, 0.398, 0.4219, 0.398, 0.7572, 0.198, 0.79, 0.0, 0.5, 0.198, 0.5, 0.198, 0.79, 0.0, 0.79, 0.798, 0.5, 1.0, 0.5, 1.0, 0.79, 0.798, 0.79, 0.798, 0.79, 1.0, 0.79, 1.0, 1.0, 0.798, 1.0, 0.0, 0.79, 0.198, 0.79, 0.198, 1.0, 0.0, 1.0, 0.198, 0.79, 0.398, 0.7572, 0.398, 1.0, 0.198, 1.0, 0.398, 0.7572, 0.598, 0.7572, 0.598, 1.0, 0.398, 1.0, 0.598, 0.7572, 0.798, 0.79, 0.798, 1.0, 0.598, 1.0, 0.598, 0.2205, 0.798, 0.2613, 0.798, 0.5, 0.598, 0.4219, 0.398, 0.2205, 0.598, 0.2205, 0.598, 0.4219, 0.398, 0.4219, 0.198, 0.2613, 0.398, 0.2205, 0.398, 0.4219, 0.198, 0.5, 0.0, 0.2613, 0.198, 0.2613, 0.198, 0.5, 0.0, 0.5, 0.798, 0.2613, 1.0, 0.2613, 1.0, 0.5, 0.798, 0.5, 0.798, 0.0, 1.0, 0.0, 1.0, 0.2613, 0.798, 0.2613, 0.0, 0.0, 0.198, 0.0, 0.198, 0.2613, 0.0, 0.2613, 0.198, 0.0, 0.398, 0.0, 0.398, 0.2205, 0.198, 0.2613, 0.398, 0.0, 0.598, 0.0, 0.598, 0.2205, 0.398, 0.2205, 0.598, 0.0, 0.798, 0.0, 0.798, 0.2613, 0.598, 0.2205, 0.598, 0.4219, 0.798, 0.5, 0.798, 0.79, 0.598, 0.7572, 0.398, 0.4219, 0.598, 0.4219, 0.598, 0.7572, 0.398, 0.7572, 0.198, 0.5, 0.398, 0.4219, 0.398, 0.7572, 0.198, 0.79, 0.0, 0.5, 0.198, 0.5, 0.198, 0.79, 0.0, 0.79, 0.798, 0.5, 1.0, 0.5, 1.0, 0.79, 0.798, 0.79, 0.798, 0.79, 1.0, 0.79, 1.0, 1.0, 0.798, 1.0, 0.0, 0.79, 0.198, 0.79, 0.198, 1.0, 0.0, 1.0, 0.198, 0.79, 0.398, 0.7572, 0.398, 1.0, 0.198, 1.0, 0.398, 0.7572, 0.598, 0.7572, 0.598, 1.0, 0.398, 1.0, 0.598, 0.7572, 0.798, 0.79, 0.798, 1.0, 0.598, 1.0, 0.598, 0.2205, 0.798, 0.2613, 0.798, 0.5, 0.598, 0.4219, 0.398, 0.2205, 0.598, 0.2205, 0.598, 0.4219, 0.398, 0.4219, 0.198, 0.2613, 0.398, 0.2205, 0.398, 0.4219, 0.198, 0.5, 0.0, 0.2613, 0.198, 0.2613, 0.198, 0.5, 0.0, 0.5, 0.798, 0.2613, 1.0, 0.2613, 1.0, 0.5, 0.798, 0.5, 0.798, 0.0, 1.0, 0.0, 1.0, 0.2613, 0.798, 0.2613, 0.0, 0.0, 0.198, 0.0, 0.198, 0.2613, 0.0, 0.2613, 0.198, 0.0, 0.398, 0.0, 0.398, 0.2205, 0.198, 0.2613, 0.398, 0.0, 0.598, 0.0, 0.598, 0.2205, 0.398, 0.2205, 0.598, 0.0, 0.798, 0.0, 0.798, 0.2613, 0.598, 0.2205, 0.598, 0.4219, 0.798, 0.5, 0.798, 0.79, 0.598, 0.7572, 0.398, 0.4219, 0.598, 0.4219, 0.598, 0.7572, 0.398, 0.7572, 0.198, 0.5, 0.398, 0.4219, 0.398, 0.7572, 0.198, 0.79, 0.0, 0.5, 0.198, 0.5, 0.198, 0.79, 0.0, 0.79, 0.798, 0.5, 1.0, 0.5, 1.0, 0.79, 0.798, 0.79, 0.798, 0.79, 1.0, 0.79, 1.0, 1.0, 0.798, 1.0, 0.0, 0.79, 0.198, 0.79, 0.198, 1.0, 0.0, 1.0, 0.198, 0.79, 0.398, 0.7572, 0.398, 1.0, 0.198, 1.0, 0.398, 0.7572, 0.598, 0.7572, 0.598, 1.0, 0.398, 1.0, 0.598, 0.7572, 0.798, 0.79, 0.798, 1.0, 0.598, 1.0, 0.598, 0.2205, 0.798, 0.2613, 0.798, 0.5, 0.598, 0.4219, 0.398, 0.2205, 0.598, 0.2205, 0.598, 0.4219, 0.398, 0.4219, 0.198, 0.2613, 0.398, 0.2205, 0.398, 0.4219, 0.198, 0.5, 0.0, 0.2613, 0.198, 0.2613, 0.198, 0.5, 0.0, 0.5, 0.798, 0.2613, 1.0, 0.2613, 1.0, 0.5, 0.798, 0.5, 0.798, 0.0, 1.0, 0.0, 1.0, 0.2613, 0.798, 0.2613, 0.0, 0.0, 0.198, 0.0, 0.198, 0.2613, 0.0, 0.2613, 0.198, 0.0, 0.398, 0.0, 0.398, 0.2205, 0.198, 0.2613, 0.398, 0.0, 0.598, 0.0, 0.598, 0.2205, 0.398, 0.2205, 0.598, 0.0, 0.798, 0.0, 0.798, 0.2613, 0.598, 0.2205, 0.598, 0.4219, 0.798, 0.5, 0.798, 0.79, 0.598, 0.7572, 0.398, 0.4219, 0.598, 0.4219, 0.598, 0.7572, 0.398, 0.7572, 0.198, 0.5, 0.398, 0.4219, 0.398, 0.7572, 0.198, 0.79, 0.0, 0.5, 0.198, 0.5, 0.198, 0.79, 0.0, 0.79, 0.798, 0.5, 1.0, 0.5, 1.0, 0.79, 0.798, 0.79, 0.798, 0.79, 1.0, 0.79, 1.0, 1.0, 0.798, 1.0, 0.0, 0.79, 0.198, 0.79, 0.198, 1.0, 0.0, 1.0, 0.198, 0.79, 0.398, 0.7572, 0.398, 1.0, 0.198, 1.0, 0.398, 0.7572, 0.598, 0.7572, 0.598, 1.0, 0.398, 1.0, 0.598, 0.7572, 0.798, 0.79, 0.798, 1.0, 0.598, 1.0, 0.598, 0.2205, 0.798, 0.2613, 0.798, 0.5, 0.598, 0.4219, 0.398, 0.2205, 0.598, 0.2205, 0.598, 0.4219, 0.398, 0.4219, 0.198, 0.2613, 0.398, 0.2205, 0.398, 0.4219, 0.198, 0.5, 0.0, 0.2613, 0.198, 0.2613, 0.198, 0.5, 0.0, 0.5, 0.798, 0.2613, 1.0, 0.2613, 1.0, 0.5, 0.798, 0.5, 0.798, 0.0, 1.0, 0.0, 1.0, 0.2613, 0.798, 0.2613, 0.0, 0.0, 0.198, 0.0, 0.198, 0.2613, 0.0, 0.2613, 0.198, 0.0, 0.398, 0.0, 0.398, 0.2205, 0.198, 0.2613, 0.398, 0.0, 0.598, 0.0, 0.598, 0.2205, 0.398, 0.2205, 0.598, 0.0, 0.798, 0.0, 0.798, 0.2613, 0.598, 0.2205, 0.598, 0.4219, 0.798, 0.5, 0.798, 0.79, 0.598, 0.7572, 0.398, 0.4219, 0.598, 0.4219, 0.598, 0.7572, 0.398, 0.7572, 0.198, 0.5, 0.398, 0.4219, 0.398, 0.7572, 0.198, 0.79, 0.0, 0.5, 0.198, 0.5, 0.198, 0.79, 0.0, 0.79, 0.798, 0.5, 1.0, 0.5, 1.0, 0.79, 0.798, 0.79, 0.798, 0.79, 1.0, 0.79, 1.0, 1.0, 0.798, 1.0, 0.0, 0.79, 0.198, 0.79, 0.198, 1.0, 0.0, 1.0, 0.198, 0.79, 0.398, 0.7572, 0.398, 1.0, 0.198, 1.0, 0.398, 0.7572, 0.598, 0.7572, 0.598, 1.0, 0.398, 1.0, 0.598, 0.7572, 0.798, 0.79, 0.798, 1.0, 0.598, 1.0, 0.598, 0.2205, 0.798, 0.2613, 0.798, 0.5, 0.598, 0.4219, 0.398, 0.2205, 0.598, 0.2205, 0.598, 0.4219, 0.398, 0.4219, 0.198, 0.2613, 0.398, 0.2205, 0.398, 0.4219, 0.198, 0.5, 0.0, 0.2613, 0.198, 0.2613, 0.198, 0.5, 0.0, 0.5, 0.798, 0.2613, 1.0, 0.2613, 1.0, 0.5, 0.798, 0.5, 0.798, 0.0, 1.0, 0.0, 1.0, 0.2613, 0.798, 0.2613, 0.0, 0.0, 0.198, 0.0, 0.198, 0.2613, 0.0, 0.2613, 0.198, 0.0, 0.398, 0.0, 0.398, 0.2205, 0.198, 0.2613, 0.398, 0.0, 0.598, 0.0, 0.598, 0.2205, 0.398, 0.2205, 0.598, 0.0, 0.798, 0.0, 0.798, 0.2613, 0.598, 0.2205, 0.598, 0.4219, 0.798, 0.5, 0.798, 0.79, 0.598, 0.7572, 0.398, 0.4219, 0.598, 0.4219, 0.598, 0.7572, 0.398, 0.7572, 0.198, 0.5, 0.398, 0.4219, 0.398, 0.7572, 0.198, 0.79, 0.0, 0.5, 0.198, 0.5, 0.198, 0.79, 0.0, 0.79, 0.798, 0.5, 1.0, 0.5, 1.0, 0.79, 0.798, 0.79, 0.798, 0.79, 1.0, 0.79, 1.0, 1.0, 0.798, 1.0, 0.0, 0.79, 0.198, 0.79, 0.198, 1.0, 0.0, 1.0, 0.198, 0.79, 0.398, 0.7572, 0.398, 1.0, 0.198, 1.0, 0.398, 0.7572, 0.598, 0.7572, 0.598, 1.0, 0.398, 1.0, 0.598, 0.7572, 0.798, 0.79, 0.798, 1.0, 0.598, 1.0, 0.598, 0.2205, 0.798, 0.2613, 0.798, 0.5, 0.598, 0.4219, 0.398, 0.2205, 0.598, 0.2205, 0.598, 0.4219, 0.398, 0.4219, 0.198, 0.2613, 0.398, 0.2205, 0.398, 0.4219, 0.198, 0.5, 0.0, 0.2613, 0.198, 0.2613, 0.198, 0.5, 0.0, 0.5, 0.798, 0.2613, 1.0, 0.2613, 1.0, 0.5, 0.798, 0.5, 0.798, 0.0, 1.0, 0.0, 1.0, 0.2613, 0.798, 0.2613, 0.0, 0.0, 0.198, 0.0, 0.198, 0.2613, 0.0, 0.2613, 0.198, 0.0, 0.398, 0.0, 0.398, 0.2205, 0.198, 0.2613, 0.398, 0.0, 0.598, 0.0, 0.598, 0.2205, 0.398, 0.2205, 0.598, 0.0, 0.798, 0.0, 0.798, 0.2613, 0.598, 0.2205, 0.598, 0.4219, 0.798, 0.5, 0.798, 0.79, 0.598, 0.7572, 0.398, 0.4219, 0.598, 0.4219, 0.598, 0.7572, 0.398, 0.7572, 0.198, 0.5, 0.398, 0.4219, 0.398, 0.7572, 0.198, 0.79, 0.0, 0.5, 0.198, 0.5, 0.198, 0.79, 0.0, 0.79, 0.798, 0.5, 1.0, 0.5, 1.0, 0.79, 0.798, 0.79, 0.798, 0.79, 1.0, 0.79, 1.0, 1.0, 0.798, 1.0, 0.0, 0.79, 0.198, 0.79, 0.198, 1.0, 0.0, 1.0, 0.198, 0.79, 0.398, 0.7572, 0.398, 1.0, 0.198, 1.0, 0.398, 0.7572, 0.598, 0.7572, 0.598, 1.0, 0.398, 1.0, 0.598, 0.7572, 0.798, 0.79, 0.798, 1.0, 0.598, 1.0, 0.598, 0.2205, 0.798, 0.2613, 0.798, 0.5, 0.598, 0.4219, 0.398, 0.2205, 0.598, 0.2205, 0.598, 0.4219, 0.398, 0.4219, 0.198, 0.2613, 0.398, 0.2205, 0.398, 0.4219, 0.198, 0.5, 0.0, 0.2613, 0.198, 0.2613, 0.198, 0.5, 0.0, 0.5, 0.798, 0.2613, 1.0, 0.2613, 1.0, 0.5, 0.798, 0.5, 0.798, 0.0, 1.0, 0.0, 1.0, 0.2613, 0.798, 0.2613, 0.0, 0.0, 0.198, 0.0, 0.198, 0.2613, 0.0, 0.2613, 0.198, 0.0, 0.398, 0.0, 0.398, 0.2205, 0.198, 0.2613, 0.398, 0.0, 0.598, 0.0, 0.598, 0.2205, 0.398, 0.2205, 0.598, 0.0, 0.798, 0.0, 0.798, 0.2613, 0.598, 0.2205, 0.598, 0.4219, 0.798, 0.5, 0.798, 0.79, 0.598, 0.7572, 0.398, 0.4219, 0.598, 0.4219, 0.598, 0.7572, 0.398, 0.7572, 0.198, 0.5, 0.398, 0.4219, 0.398, 0.7572, 0.198, 0.79, 0.0, 0.5, 0.198, 0.5, 0.198, 0.79, 0.0, 0.79, 0.798, 0.5, 1.0, 0.5, 1.0, 0.79, 0.798, 0.79, 0.798, 0.79, 1.0, 0.79, 1.0, 1.0, 0.798, 1.0, 0.0, 0.79, 0.198, 0.79, 0.198, 1.0, 0.0, 1.0, 0.198, 0.79, 0.398, 0.7572, 0.398, 1.0, 0.198, 1.0, 0.398, 0.7572, 0.598, 0.7572, 0.598, 1.0, 0.398, 1.0, 0.598, 0.7572, 0.798, 0.79, 0.798, 1.0, 0.598, 1.0, 0.598, 0.2205, 0.798, 0.2613, 0.798, 0.5, 0.598, 0.4219, 0.398, 0.2205, 0.598, 0.2205, 0.598, 0.4219, 0.398, 0.4219, 0.198, 0.2613, 0.398, 0.2205, 0.398, 0.4219, 0.198, 0.5, 0.0, 0.2613, 0.198, 0.2613, 0.198, 0.5, 0.0, 0.5, 0.798, 0.2613, 1.0, 0.2613, 1.0, 0.5, 0.798, 0.5, 0.798, 0.0, 1.0, 0.0, 1.0, 0.2613, 0.798, 0.2613, 0.0, 0.0, 0.198, 0.0, 0.198, 0.2613, 0.0, 0.2613, 0.198, 0.0, 0.398, 0.0, 0.398, 0.2205, 0.198, 0.2613, 0.398, 0.0, 0.598, 0.0, 0.598, 0.2205, 0.398, 0.2205, 0.598, 0.0, 0.798, 0.0, 0.798, 0.2613, 0.598, 0.2205, 0.598, 0.4219, 0.798, 0.5, 0.798, 0.79, 0.598, 0.7572, 0.398, 0.4219, 0.598, 0.4219, 0.598, 0.7572, 0.398, 0.7572, 0.198, 0.5, 0.398, 0.4219, 0.398, 0.7572, 0.198, 0.79, 0.0, 0.5, 0.198, 0.5, 0.198, 0.79, 0.0, 0.79, 0.798, 0.5, 1.0, 0.5, 1.0, 0.79, 0.798, 0.79, 0.798, 0.79, 1.0, 0.79, 1.0, 1.0, 0.798, 1.0, 0.0, 0.79, 0.198, 0.79, 0.198, 1.0, 0.0, 1.0, 0.198, 0.79, 0.398, 0.7572, 0.398, 1.0, 0.198, 1.0, 0.398, 0.7572, 0.598, 0.7572, 0.598, 1.0, 0.398, 1.0, 0.598, 0.7572, 0.798, 0.79, 0.798, 1.0, 0.598, 1.0, 0.598, 0.2205, 0.798, 0.2613, 0.798, 0.5, 0.598, 0.4219, 0.398, 0.2205, 0.598, 0.2205, 0.598, 0.4219, 0.398, 0.4219, 0.198, 0.2613, 0.398, 0.2205, 0.398, 0.4219, 0.198, 0.5, 0.0, 0.2613, 0.198, 0.2613, 0.198, 0.5, 0.0, 0.5, 0.798, 0.2613, 1.0, 0.2613, 1.0, 0.5, 0.798, 0.5, 0.798, 0.0, 1.0, 0.0, 1.0, 0.2613, 0.798, 0.2613, 0.0, 0.0, 0.198, 0.0, 0.198, 0.2613, 0.0, 0.2613, 0.198, 0.0, 0.398, 0.0, 0.398, 0.2205, 0.198, 0.2613, 0.398, 0.0, 0.598, 0.0, 0.598, 0.2205, 0.398, 0.2205, 0.598, 0.0, 0.798, 0.0, 0.798, 0.2613, 0.598, 0.2205, 0.598, 0.4219, 0.798, 0.5, 0.798, 0.79, 0.598, 0.7572, 0.398, 0.4219, 0.598, 0.4219, 0.598, 0.7572, 0.398, 0.7572, 0.198, 0.5, 0.398, 0.4219, 0.398, 0.7572, 0.198, 0.79, 0.0, 0.5, 0.198, 0.5, 0.198, 0.79, 0.0, 0.79, 0.798, 0.5, 1.0, 0.5, 1.0, 0.79, 0.798, 0.79, 0.798, 0.79, 1.0, 0.79, 1.0, 1.0, 0.798, 1.0, 0.0, 0.79, 0.198, 0.79, 0.198, 1.0, 0.0, 1.0, 0.198, 0.79, 0.398, 0.7572, 0.398, 1.0, 0.198, 1.0, 0.398, 0.7572, 0.598, 0.7572, 0.598, 1.0, 0.398, 1.0, 0.598, 0.7572, 0.798, 0.79, 0.798, 1.0, 0.598, 1.0, 0.598, 0.2205, 0.798, 0.2613, 0.798, 0.5, 0.598, 0.4219, 0.398, 0.2205, 0.598, 0.2205, 0.598, 0.4219, 0.398, 0.4219, 0.198, 0.2613, 0.398, 0.2205, 0.398, 0.4219, 0.198, 0.5, 0.0, 0.2613, 0.198, 0.2613, 0.198, 0.5, 0.0, 0.5, 0.798, 0.2613, 1.0, 0.2613, 1.0, 0.5, 0.798, 0.5, 0.798, 0.0, 1.0, 0.0, 1.0, 0.2613, 0.798, 0.2613, 0.0, 0.0, 0.198, 0.0, 0.198, 0.2613, 0.0, 0.2613, 0.198, 0.0, 0.398, 0.0, 0.398, 0.2205, 0.198, 0.2613, 0.398, 0.0, 0.598, 0.0, 0.598, 0.2205, 0.398, 0.2205, 0.598, 0.0, 0.798, 0.0, 0.798, 0.2613, 0.598, 0.2205, 0.598, 0.4219, 0.798, 0.5, 0.798, 0.79, 0.598, 0.7572, 0.398, 0.4219, 0.598, 0.4219, 0.598, 0.7572, 0.398, 0.7572, 0.198, 0.5, 0.398, 0.4219, 0.398, 0.7572, 0.198, 0.79, 0.0, 0.5, 0.198, 0.5, 0.198, 0.79, 0.0, 0.79, 0.798, 0.5, 1.0, 0.5, 1.0, 0.79, 0.798, 0.79])
me_plane.update()

# ---- curves / text
cu_b_ziercurve = bpy.data.curves.new('BézierCurve', 'CURVE')
cu_b_ziercurve.dimensions = '3D'
_sp = cu_b_ziercurve.splines.new('BEZIER'); _sp.bezier_points.add(1)
_sp.bezier_points.foreach_set('co', [-1.0, 0.0, 0.0, 1.0, 0.0, 0.0])
_sp.bezier_points.foreach_set('handle_left', [-1.5, -0.5, 0.0, 0.0, 0.0, 0.0])
_sp.bezier_points.foreach_set('handle_right', [-0.5, 0.5, 0.0, 2.0, 0.0, 0.0])
for _p, _l, _r in zip(_sp.bezier_points, ['ALIGNED', 'ALIGNED'], ['ALIGNED', 'ALIGNED']): _p.handle_left_type = _l; _p.handle_right_type = _r
_sp.order_u = 0
_sp.order_v = 0
cu_b_ziercurve.use_path = True
cu_b_ziercurve.fill_mode = 'FULL'

# ---- objects
ob_cylinder = bpy.data.objects.new('Cylinder', me_cylinder)
ob_b_ziercurve = bpy.data.objects.new('BézierCurve', cu_b_ziercurve)
ob_plane = bpy.data.objects.new('Plane', me_plane)

# ---- transforms, parenting, visibility, modifiers, constraints
ob_cylinder.location = (0.0, 0.0, -25.31)
ob_cylinder.scale = (1.713, 1.713, 1.727)
_m = ob_cylinder.modifiers.new('Curve', 'CURVE')
_m.object = ob_b_ziercurve
ob_b_ziercurve.location = (0.0, 0.0, 4.102)
ob_b_ziercurve.rotation_euler = (-0.0, 1.571, 0.0)
ob_b_ziercurve.scale = (11.1, 11.1, 11.1)
ob_plane.location = (-1.424, 6.58, 16.86)
ob_plane.scale = (-6.964, 1.414, 1.623)
_m = ob_plane.modifiers.new('Solidify', 'SOLIDIFY')
_m.thickness = 0.15

# ---- collection membership
scene.collection.objects.link(ob_cylinder)
scene.collection.objects.link(ob_b_ziercurve)
scene.collection.objects.link(ob_plane)

# ---- scene / render settings (as saved in the file)
scene.frame_start = 1; scene.frame_end = 250; scene.frame_set(1)
scene.render.engine = 'BLENDER_EEVEE_NEXT'
bpy.context.view_layer.update()

# ---- added for rendering (the .blend has no active camera and no usable light): camera, sun
cam_auto = bpy.data.cameras.new('AutoCamera')
cam_auto.lens = 50.0
cam_auto.sensor_width = 36.0
cam_auto.clip_end = 1000.0
ob_auto_camera = bpy.data.objects.new('AutoCamera', cam_auto)
scene.collection.objects.link(ob_auto_camera)
ob_auto_camera.location = (55.2403, -62.9531, 49.1835)
ob_auto_camera.rotation_euler = (1.09748, -7.21219e-08, 0.694738)
scene.camera = ob_auto_camera
light_auto_sun = bpy.data.lights.new('AutoSun', 'SUN')
light_auto_sun.energy = 3.0
light_auto_sun.angle = 0.0523599
ob_auto_sun = bpy.data.objects.new('AutoSun', light_auto_sun)
scene.collection.objects.link(ob_auto_sun)
ob_auto_sun.rotation_euler = (0.872665, 0.174533, 0.523599)
bpy.context.view_layer.update()
